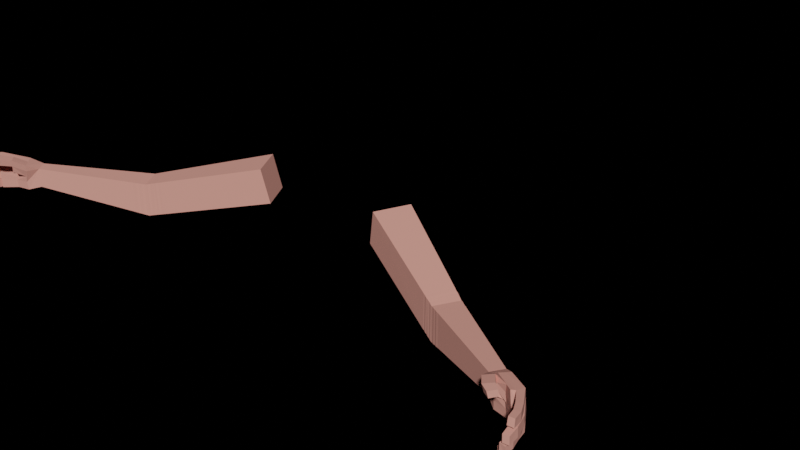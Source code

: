 # Source: hand2.blend  (saved by Blender 3.6.13; exported with 4.5.12 LTS)
import bpy
from mathutils import Matrix  # noqa: F401  (used for matrix-valued properties, if any)

bpy.ops.wm.read_factory_settings(use_empty=True)
scene = bpy.context.scene
scene.name = 'Scene'

# ---- collections
col_collection = bpy.data.collections.new('Collection'); scene.collection.children.link(col_collection)

# ---- materials (node trees are filled in below, after node groups)
mat_material_001 = bpy.data.materials.new('Material.001')
mat_material_001.use_transparent_shadow = False
mat_material_003 = bpy.data.materials.new('Material.003')
mat_material_003.use_transparent_shadow = False

# ---- material node trees
mat_material_001.use_nodes = True; mat_material_001.node_tree.nodes.clear()
_N = mat_material_001.node_tree.nodes; _L = mat_material_001.node_tree.links
n0 = _N.new('ShaderNodeOutputMaterial'); n0.name = 'Material Output'; n0.location = (300, 300)
n1 = _N.new('ShaderNodeBsdfPrincipled'); n1.name = 'Principled BSDF'; n1.location = (10, 300)
n1.distribution = 'GGX'
n1.subsurface_method = 'BURLEY'
n1.inputs[0].default_value = (0.7991, 0.3419, 0.2747, 1.0)
n1.inputs[2].default_value = 1.0
n1.inputs[3].default_value = 1.45
n1.inputs[27].default_value = (0.0, 0.0, 0.0, 1.0)
n1.inputs[28].default_value = 1.0
_L.new(n1.outputs[0], n0.inputs[0])
n0.is_active_output = True
mat_material_003.use_nodes = True; mat_material_003.node_tree.nodes.clear()
_N = mat_material_003.node_tree.nodes; _L = mat_material_003.node_tree.links
n0 = _N.new('ShaderNodeOutputMaterial'); n0.name = 'Material Output'; n0.location = (300, 300)
n1 = _N.new('ShaderNodeBsdfPrincipled'); n1.name = 'Principled BSDF'; n1.location = (10, 300)
n1.distribution = 'GGX'
n1.subsurface_method = 'BURLEY'
n1.inputs[0].default_value = (0.7991, 0.3419, 0.2747, 1.0)
n1.inputs[2].default_value = 1.0
n1.inputs[3].default_value = 1.45
n1.inputs[27].default_value = (0.0, 0.0, 0.0, 1.0)
n1.inputs[28].default_value = 1.0
_L.new(n1.outputs[0], n0.inputs[0])
n0.is_active_output = True

# ---- world
world_world = bpy.data.worlds.new('World'); scene.world = world_world
world_world.use_nodes = True; world_world.node_tree.nodes.clear()
_N = world_world.node_tree.nodes; _L = world_world.node_tree.links
n0 = _N.new('ShaderNodeOutputWorld'); n0.name = 'World Output'; n0.location = (300, 300)
n1 = _N.new('ShaderNodeBackground'); n1.name = 'Background'; n1.location = (10, 300)
n1.inputs[0].default_value = (0.0, 0.0, 0.0, 1.0)
_L.new(n1.outputs[0], n0.inputs[0])
n0.is_active_output = True
world_world.color = (0.05088, 0.05088, 0.05088)
world_world.use_sun_shadow = False
world_world.sun_shadow_jitter_overblur = 0.0

# ---- meshes
me_cube = bpy.data.meshes.new('Cube')
me_cube.from_pydata([(-0.4598, 0.04635, 1.474), (-0.2085, -0.02419, 1.627), (-0.4598, 0.1279, 1.474), (-0.1914, 0.05994, 1.636), (-0.4288, 0.04635, 1.421), (-0.1691, -0.0232, 1.549), (-0.4288, 0.1279, 1.421), (-0.152, 0.06093, 1.558), (-0.675, 0.07262, 1.315), (-0.675, 0.02612, 1.315), (-0.6573, 0.07262, 1.288), (-0.6573, 0.02612, 1.288), (-0.6992, 0.077, 1.295), (-0.6992, 0.01113, 1.295), (-0.6833, 0.08083, 1.269), (-0.6671, 0.01113, 1.261), (-0.6992, 0.06053, 1.295), (-0.6992, 0.04406, 1.295), (-0.6992, 0.02759, 1.295), (-0.7145, 0.08083, 1.262), (-0.6904, 0.08025, 1.281), (-0.6948, 0.08025, 1.289), (-0.6707, 0.02759, 1.263), (-0.6786, 0.04406, 1.265), (-0.684, 0.06053, 1.267), (-0.6912, 0.01113, 1.287), (-0.6832, 0.01113, 1.278), (-0.6751, 0.01113, 1.27), (-0.6886, 0.06053, 1.28), (-0.6868, 0.04406, 1.28), (-0.685, 0.02759, 1.279), (-0.7138, 0.06053, 1.26), (-0.7105, 0.04432, 1.261), (-0.754, 0.01525, 1.256), (-0.7525, -0.001932, 1.256), (-0.7496, 0.08218, 1.242), (-0.7587, 0.08218, 1.252), (-0.7569, 0.06116, 1.255), (-0.7569, 0.03825, 1.255), (-0.7452, 0.08218, 1.238), (-0.7445, -0.001932, 1.241), (-0.7364, -0.001932, 1.236), (-0.7469, 0.01525, 1.239), (-0.7487, 0.06116, 1.241), (-0.7478, 0.03825, 1.243), (-0.7397, 0.02595, 1.235), (-0.7433, 0.05889, 1.237), (-0.7415, 0.04242, 1.236), (-0.7555, 0.08168, 1.216), (-0.7641, 0.08168, 1.219), (-0.764, 0.06674, 1.219), (-0.7545, 0.06582, 1.217), (-0.7582, 0.08114, 1.192), (-0.7671, 0.08114, 1.193), (-0.7671, 0.06728, 1.193), (-0.7573, 0.06636, 1.193), (-0.7565, 0.07994, 1.177), (-0.7654, 0.07994, 1.176), (-0.7654, 0.06658, 1.177), (-0.7557, 0.06575, 1.178), (-0.7773, 0.05618, 1.211), (-0.7773, 0.03909, 1.211), (-0.7657, 0.05618, 1.206), (-0.7647, 0.03909, 1.206), (-0.7866, 0.05566, 1.176), (-0.7866, 0.03857, 1.176), (-0.7739, 0.05566, 1.175), (-0.773, 0.03857, 1.176), (-0.7853, 0.05661, 1.155), (-0.7853, 0.0397, 1.155), (-0.7726, 0.05661, 1.157), (-0.7719, 0.0397, 1.158), (-0.7834, 0.03305, 1.21), (-0.7813, 0.01437, 1.212), (-0.7688, 0.03305, 1.206), (-0.7678, 0.01437, 1.206), (-0.7935, 0.03089, 1.177), (-0.7915, 0.01221, 1.179), (-0.7787, 0.03089, 1.174), (-0.7776, 0.01221, 1.174), (-0.7956, 0.03051, 1.151), (-0.7942, 0.01393, 1.152), (-0.7821, 0.03051, 1.15), (-0.7812, 0.01393, 1.151), (-0.7795, 0.009299, 1.212), (-0.7781, -0.007879, 1.213), (-0.7661, -0.007879, 1.207), (-0.7672, 0.009299, 1.204), (-0.7915, 0.005869, 1.187), (-0.7903, -0.01131, 1.188), (-0.7773, -0.01131, 1.185), (-0.7777, 0.005869, 1.181), (-0.7962, 0.002365, 1.161), (-0.7952, -0.01383, 1.164), (-0.7826, -0.01383, 1.163), (-0.7826, 0.002365, 1.16), (-0.688, -0.007101, 1.243), (-0.68, -0.007101, 1.234), (-0.6836, 0.009367, 1.236), (-0.6872, 0.02583, 1.238), (-0.6961, -0.007101, 1.251), (-0.6979, 0.009367, 1.252), (-0.6997, 0.02583, 1.253), (-0.6907, 0.009367, 1.244), (-0.6935, 0.02583, 1.246), (-0.7082, -0.0138, 1.215), (-0.7001, -0.0138, 1.206), (-0.7038, 0.002669, 1.208), (-0.7162, -0.0138, 1.223), (-0.718, 0.002669, 1.224), (-0.7109, 0.002669, 1.216), (-0.7244, -0.01356, 1.202), (-0.7185, -0.01356, 1.194), (-0.7213, 0.0002118, 1.196), (-0.7302, -0.01356, 1.21), (-0.7316, 0.0002118, 1.211), (-0.7264, 0.0002118, 1.204), (-0.6904, 0.03141, 1.278), (-0.6969, 0.01612, 1.277), (-0.6904, 0.04549, 1.278), (-0.7177, 0.04335, 1.255), (-0.7158, 0.02218, 1.254), (-0.7211, 0.002114, 1.249), (-0.4863, 0.04387, 1.455), (-0.4569, 0.04387, 1.405), (-0.4569, 0.1211, 1.405), (-0.4863, 0.1211, 1.455), (-0.4279, 0.0374, 1.494), (-0.4258, 0.1192, 1.495), (-0.3937, 0.1194, 1.438), (-0.3959, 0.03752, 1.437), (-0.4306, 0.1205, 1.492), (-0.4355, 0.1217, 1.489), (-0.4404, 0.1229, 1.486), (-0.4452, 0.1242, 1.483), (-0.4501, 0.1254, 1.48), (-0.455, 0.1266, 1.477), (-0.3987, 0.1206, 1.436), (-0.4037, 0.1218, 1.433), (-0.4088, 0.123, 1.431), (-0.4138, 0.1242, 1.428), (-0.4188, 0.1254, 1.426), (-0.4238, 0.1266, 1.423), (-0.4006, 0.03878, 1.435), (-0.4053, 0.04004, 1.432), (-0.41, 0.04131, 1.43), (-0.4147, 0.04257, 1.428), (-0.4194, 0.04383, 1.426), (-0.4241, 0.04509, 1.423), (-0.4553, 0.04507, 1.477), (-0.4507, 0.04379, 1.48), (-0.4462, 0.04251, 1.483), (-0.4416, 0.04123, 1.486), (-0.4371, 0.03995, 1.488), (-0.4325, 0.03868, 1.491), (-0.4529, 0.04422, 1.407), (-0.4489, 0.04458, 1.409), (-0.4449, 0.04493, 1.412), (-0.4409, 0.04529, 1.414), (-0.4369, 0.04564, 1.416), (-0.4329, 0.046, 1.419), (-0.4825, 0.122, 1.458), (-0.4787, 0.123, 1.46), (-0.4749, 0.124, 1.463), (-0.4712, 0.1249, 1.466), (-0.4674, 0.1259, 1.469), (-0.4636, 0.1269, 1.472), (-0.4636, 0.046, 1.472), (-0.4674, 0.04564, 1.469), (-0.4712, 0.04529, 1.466), (-0.4749, 0.04493, 1.463), (-0.4787, 0.04458, 1.46), (-0.4825, 0.04422, 1.458), (-0.4329, 0.1269, 1.419), (-0.4369, 0.1259, 1.416), (-0.4409, 0.1249, 1.414), (-0.4449, 0.124, 1.412), (-0.4489, 0.123, 1.409), (-0.4529, 0.122, 1.407)], [], [(127, 1, 3, 128), (128, 3, 7, 129), (129, 7, 5, 130), (130, 5, 1, 127), (124, 123, 9, 11), (7, 3, 1, 5), (11, 9, 13, 25, 26, 27, 15), (126, 125, 10, 8), (123, 126, 8, 9), (125, 124, 11, 10), (32, 23, 99, 104), (8, 10, 14, 19, 20, 21, 12), (10, 11, 15, 22, 23, 24, 14), (9, 8, 12, 16, 17, 18, 13), (20, 28, 46, 39), (26, 25, 40, 41), (26, 30, 117, 118), (12, 21, 35, 36), (30, 26, 41, 45), (25, 13, 34, 40), (13, 18, 33, 34), (18, 17, 38, 33), (29, 30, 45, 47), (20, 19, 31, 28), (28, 31, 32, 29), (23, 22, 98, 99), (19, 14, 24, 31), (31, 24, 23, 32), (29, 32, 104, 102), (40, 34, 85, 86), (42, 45, 41, 40), (37, 36, 49, 50), (44, 38, 61, 63), (38, 44, 74, 72), (35, 39, 46, 43), (43, 46, 47, 44), (44, 47, 45, 42), (16, 12, 36, 37), (28, 29, 47, 46), (17, 16, 37, 38), (21, 20, 39, 35), (48, 51, 55, 52), (35, 43, 51, 48), (43, 37, 50, 51), (36, 35, 48, 49), (55, 54, 58, 59), (49, 48, 52, 53), (51, 50, 54, 55), (50, 49, 53, 54), (57, 56, 59, 58), (54, 53, 57, 58), (52, 55, 59, 56), (53, 52, 56, 57), (60, 62, 66, 64), (37, 43, 62, 60), (38, 37, 60, 61), (43, 44, 63, 62), (67, 65, 69, 71), (61, 60, 64, 65), (63, 61, 65, 67), (62, 63, 67, 66), (68, 70, 71, 69), (66, 67, 71, 70), (64, 66, 70, 68), (65, 64, 68, 69), (73, 72, 76, 77), (33, 38, 72, 73), (44, 42, 75, 74), (42, 33, 73, 75), (79, 77, 81, 83), (75, 73, 77, 79), (74, 75, 79, 78), (72, 74, 78, 76), (80, 82, 83, 81), (78, 79, 83, 82), (76, 78, 82, 80), (77, 76, 80, 81), (84, 87, 91, 88), (34, 33, 84, 85), (33, 42, 87, 84), (42, 40, 86, 87), (90, 89, 93, 94), (86, 85, 89, 90), (87, 86, 90, 91), (85, 84, 88, 89), (92, 95, 94, 93), (91, 90, 94, 95), (89, 88, 92, 93), (88, 91, 95, 92), (98, 97, 106, 107), (96, 100, 108, 105), (102, 104, 103, 101), (104, 99, 98, 103), (102, 101, 121, 120), (15, 27, 96, 97), (22, 15, 97, 98), (27, 26, 100, 96), (106, 105, 111, 112), (105, 108, 114, 111), (100, 101, 109, 108), (103, 98, 107, 110), (97, 96, 105, 106), (101, 103, 110, 109), (116, 113, 112, 111), (115, 116, 111, 114), (109, 110, 116, 115), (108, 109, 115, 114), (107, 106, 112, 113), (110, 107, 113, 116), (118, 117, 121, 122), (117, 119, 120, 121), (29, 102, 120, 119), (30, 29, 119, 117), (101, 100, 122, 121), (100, 26, 118, 122), (178, 155, 124, 125), (172, 161, 126, 123), (161, 178, 125, 126), (155, 172, 123, 124), (143, 130, 127, 154), (137, 129, 130, 143), (131, 128, 129, 137), (154, 127, 128, 131), (0, 149, 136, 2), (149, 150, 135, 136), (150, 151, 134, 135), (151, 152, 133, 134), (152, 153, 132, 133), (153, 154, 131, 132), (2, 136, 142, 6), (136, 135, 141, 142), (135, 134, 140, 141), (134, 133, 139, 140), (133, 132, 138, 139), (132, 131, 137, 138), (6, 142, 148, 4), (142, 141, 147, 148), (141, 140, 146, 147), (140, 139, 145, 146), (139, 138, 144, 145), (138, 137, 143, 144), (4, 148, 149, 0), (148, 147, 150, 149), (147, 146, 151, 150), (146, 145, 152, 151), (145, 144, 153, 152), (144, 143, 154, 153), (4, 0, 167, 160), (160, 167, 168, 159), (159, 168, 169, 158), (158, 169, 170, 157), (157, 170, 171, 156), (156, 171, 172, 155), (2, 6, 173, 166), (166, 173, 174, 165), (165, 174, 175, 164), (164, 175, 176, 163), (163, 176, 177, 162), (162, 177, 178, 161), (0, 2, 166, 167), (167, 166, 165, 168), (168, 165, 164, 169), (169, 164, 163, 170), (170, 163, 162, 171), (171, 162, 161, 172), (6, 4, 160, 173), (173, 160, 159, 174), (174, 159, 158, 175), (175, 158, 157, 176), (176, 157, 156, 177), (177, 156, 155, 178)])
_uv = me_cube.uv_layers.new(name='UVMap')
_uv.uv.foreach_set('vector', [0.4067, 0.0, 0.625, 0.0, 0.625, 0.25, 0.4067, 0.25, 0.4067, 0.25, 0.625, 0.25, 0.625, 0.5, 0.4067, 0.5, 0.4067, 0.5, 0.625, 0.5, 0.625, 0.75, 0.4067, 0.75, 0.4067, 0.75, 0.625, 0.75, 0.625, 1.0, 0.4067, 1.0, 0.375, 0.75, 0.375, 1.0, 0.375, 1.0, 0.375, 0.75, 0.625, 0.5, 0.875, 0.5, 0.875, 0.75, 0.625, 0.75, 0.375, 0.75, 0.375, 1.0, 0.375, 1.0, 0.375, 0.9375, 0.375, 0.875, 0.375, 0.8125, 0.375, 0.75, 0.375, 0.25, 0.375, 0.5, 0.375, 0.5, 0.375, 0.25, 0.375, 0.0, 0.375, 0.25, 0.375, 0.25, 0.375, 0.0, 0.375, 0.5, 0.375, 0.75, 0.375, 0.75, 0.375, 0.5, 0.3125, 0.625, 0.375, 0.625, 0.375, 0.625, 0.3125, 0.625, 0.375, 0.25, 0.375, 0.5, 0.375, 0.5, 0.375, 0.4375, 0.375, 0.375, 0.375, 0.3125, 0.375, 0.25, 0.375, 0.5, 0.375, 0.75, 0.375, 0.75, 0.375, 0.6875, 0.375, 0.625, 0.375, 0.5625, 0.375, 0.5, 0.375, 0.0, 0.375, 0.25, 0.375, 0.25, 0.375, 0.1875, 0.375, 0.125, 0.375, 0.0625, 0.375, 0.0, 0.25, 0.5, 0.25, 0.5625, 0.25, 0.5625, 0.25, 0.5, 0.375, 0.875, 0.375, 0.9375, 0.375, 0.9375, 0.375, 0.875, 0.25, 0.75, 0.25, 0.6875, 0.25, 0.6875, 0.25, 0.75, 0.375, 0.25, 0.375, 0.3125, 0.375, 0.3125, 0.375, 0.25, 0.25, 0.6875, 0.25, 0.75, 0.25, 0.75, 0.25, 0.6875, 0.375, 0.9375, 0.375, 1.0, 0.375, 1.0, 0.375, 0.9375, 0.375, 0.0, 0.375, 0.0625, 0.375, 0.0625, 0.375, 0.0, 0.375, 0.0625, 0.375, 0.125, 0.375, 0.125, 0.375, 0.0625, 0.25, 0.625, 0.25, 0.6875, 0.25, 0.6875, 0.25, 0.625, 0.25, 0.5, 0.3125, 0.5, 0.3125, 0.5625, 0.25, 0.5625, 0.25, 0.5625, 0.3125, 0.5625, 0.3125, 0.625, 0.25, 0.625, 0.375, 0.625, 0.375, 0.6875, 0.375, 0.6875, 0.375, 0.625, 0.3125, 0.5, 0.375, 0.5, 0.375, 0.5625, 0.3125, 0.5625, 0.3125, 0.5625, 0.375, 0.5625, 0.375, 0.625, 0.3125, 0.625, 0.25, 0.625, 0.3125, 0.625, 0.3125, 0.625, 0.25, 0.625, 0.375, 0.9375, 0.375, 1.0, 0.375, 1.0, 0.375, 0.9375, 0.1875, 0.6875, 0.25, 0.6875, 0.25, 0.75, 0.1875, 0.75, 0.375, 0.1875, 0.375, 0.25, 0.375, 0.25, 0.375, 0.1875, 0.1875, 0.625, 0.125, 0.625, 0.125, 0.625, 0.1875, 0.625, 0.125, 0.625, 0.1875, 0.625, 0.1875, 0.625, 0.125, 0.625, 0.1875, 0.5, 0.25, 0.5, 0.25, 0.5625, 0.1875, 0.5625, 0.1875, 0.5625, 0.25, 0.5625, 0.25, 0.625, 0.1875, 0.625, 0.1875, 0.625, 0.25, 0.625, 0.25, 0.6875, 0.1875, 0.6875, 0.375, 0.1875, 0.375, 0.25, 0.375, 0.25, 0.375, 0.1875, 0.25, 0.5625, 0.25, 0.625, 0.25, 0.625, 0.25, 0.5625, 0.375, 0.125, 0.375, 0.1875, 0.375, 0.1875, 0.375, 0.125, 0.375, 0.3125, 0.375, 0.375, 0.375, 0.375, 0.375, 0.3125, 0.1875, 0.5, 0.1875, 0.5625, 0.1875, 0.5625, 0.1875, 0.5, 0.1875, 0.5, 0.1875, 0.5625, 0.1875, 0.5625, 0.1875, 0.5, 0.1875, 0.5625, 0.125, 0.5625, 0.125, 0.5625, 0.1875, 0.5625, 0.375, 0.25, 0.375, 0.3125, 0.375, 0.3125, 0.375, 0.25, 0.1875, 0.5625, 0.125, 0.5625, 0.125, 0.5625, 0.1875, 0.5625, 0.375, 0.25, 0.375, 0.3125, 0.375, 0.3125, 0.375, 0.25, 0.1875, 0.5625, 0.125, 0.5625, 0.125, 0.5625, 0.1875, 0.5625, 0.375, 0.1875, 0.375, 0.25, 0.375, 0.25, 0.375, 0.1875, 0.125, 0.5, 0.1875, 0.5, 0.1875, 0.5625, 0.125, 0.5625, 0.375, 0.1875, 0.375, 0.25, 0.375, 0.25, 0.375, 0.1875, 0.1875, 0.5, 0.1875, 0.5625, 0.1875, 0.5625, 0.1875, 0.5, 0.375, 0.25, 0.375, 0.3125, 0.375, 0.3125, 0.375, 0.25, 0.125, 0.5625, 0.1875, 0.5625, 0.1875, 0.5625, 0.125, 0.5625, 0.125, 0.5625, 0.1875, 0.5625, 0.1875, 0.5625, 0.125, 0.5625, 0.375, 0.125, 0.375, 0.1875, 0.375, 0.1875, 0.375, 0.125, 0.1875, 0.5625, 0.1875, 0.625, 0.1875, 0.625, 0.1875, 0.5625, 0.1875, 0.625, 0.125, 0.625, 0.125, 0.625, 0.1875, 0.625, 0.375, 0.125, 0.375, 0.1875, 0.375, 0.1875, 0.375, 0.125, 0.1875, 0.625, 0.125, 0.625, 0.125, 0.625, 0.1875, 0.625, 0.1875, 0.5625, 0.1875, 0.625, 0.1875, 0.625, 0.1875, 0.5625, 0.125, 0.5625, 0.1875, 0.5625, 0.1875, 0.625, 0.125, 0.625, 0.1875, 0.5625, 0.1875, 0.625, 0.1875, 0.625, 0.1875, 0.5625, 0.125, 0.5625, 0.1875, 0.5625, 0.1875, 0.5625, 0.125, 0.5625, 0.375, 0.125, 0.375, 0.1875, 0.375, 0.1875, 0.375, 0.125, 0.375, 0.0625, 0.375, 0.125, 0.375, 0.125, 0.375, 0.0625, 0.375, 0.0625, 0.375, 0.125, 0.375, 0.125, 0.375, 0.0625, 0.1875, 0.625, 0.1875, 0.6875, 0.1875, 0.6875, 0.1875, 0.625, 0.1875, 0.6875, 0.125, 0.6875, 0.125, 0.6875, 0.1875, 0.6875, 0.1875, 0.6875, 0.125, 0.6875, 0.125, 0.6875, 0.1875, 0.6875, 0.1875, 0.6875, 0.125, 0.6875, 0.125, 0.6875, 0.1875, 0.6875, 0.1875, 0.625, 0.1875, 0.6875, 0.1875, 0.6875, 0.1875, 0.625, 0.125, 0.625, 0.1875, 0.625, 0.1875, 0.625, 0.125, 0.625, 0.125, 0.625, 0.1875, 0.625, 0.1875, 0.6875, 0.125, 0.6875, 0.1875, 0.625, 0.1875, 0.6875, 0.1875, 0.6875, 0.1875, 0.625, 0.125, 0.625, 0.1875, 0.625, 0.1875, 0.625, 0.125, 0.625, 0.375, 0.0625, 0.375, 0.125, 0.375, 0.125, 0.375, 0.0625, 0.125, 0.6875, 0.1875, 0.6875, 0.1875, 0.6875, 0.125, 0.6875, 0.375, 0.0, 0.375, 0.0625, 0.375, 0.0625, 0.375, 0.0, 0.125, 0.6875, 0.1875, 0.6875, 0.1875, 0.6875, 0.125, 0.6875, 0.1875, 0.6875, 0.1875, 0.75, 0.1875, 0.75, 0.1875, 0.6875, 0.375, 0.9375, 0.375, 1.0, 0.375, 1.0, 0.375, 0.9375, 0.375, 0.9375, 0.375, 1.0, 0.375, 1.0, 0.375, 0.9375, 0.1875, 0.6875, 0.1875, 0.75, 0.1875, 0.75, 0.1875, 0.6875, 0.375, 0.0, 0.375, 0.0625, 0.375, 0.0625, 0.375, 0.0, 0.125, 0.6875, 0.1875, 0.6875, 0.1875, 0.75, 0.125, 0.75, 0.1875, 0.6875, 0.1875, 0.75, 0.1875, 0.75, 0.1875, 0.6875, 0.375, 0.0, 0.375, 0.0625, 0.375, 0.0625, 0.375, 0.0, 0.125, 0.6875, 0.1875, 0.6875, 0.1875, 0.6875, 0.125, 0.6875, 0.375, 0.6875, 0.375, 0.75, 0.375, 0.75, 0.375, 0.6875, 0.375, 0.8125, 0.375, 0.875, 0.375, 0.875, 0.375, 0.8125, 0.25, 0.625, 0.3125, 0.625, 0.3125, 0.6875, 0.25, 0.6875, 0.3125, 0.625, 0.375, 0.625, 0.375, 0.6875, 0.3125, 0.6875, 0.25, 0.625, 0.25, 0.6875, 0.25, 0.6875, 0.25, 0.625, 0.375, 0.75, 0.375, 0.8125, 0.375, 0.8125, 0.375, 0.75, 0.375, 0.6875, 0.375, 0.75, 0.375, 0.75, 0.375, 0.6875, 0.375, 0.8125, 0.375, 0.875, 0.375, 0.875, 0.375, 0.8125, 0.375, 0.75, 0.375, 0.8125, 0.375, 0.8125, 0.375, 0.75, 0.375, 0.8125, 0.375, 0.875, 0.375, 0.875, 0.375, 0.8125, 0.25, 0.75, 0.25, 0.6875, 0.25, 0.6875, 0.25, 0.75, 0.3125, 0.6875, 0.375, 0.6875, 0.375, 0.6875, 0.3125, 0.6875, 0.375, 0.75, 0.375, 0.8125, 0.375, 0.8125, 0.375, 0.75, 0.25, 0.6875, 0.3125, 0.6875, 0.3125, 0.6875, 0.25, 0.6875, 0.3125, 0.6875, 0.375, 0.6875, 0.375, 0.75, 0.3125, 0.75, 0.25, 0.6875, 0.3125, 0.6875, 0.3125, 0.75, 0.25, 0.75, 0.25, 0.6875, 0.3125, 0.6875, 0.3125, 0.6875, 0.25, 0.6875, 0.25, 0.75, 0.25, 0.6875, 0.25, 0.6875, 0.25, 0.75, 0.375, 0.6875, 0.375, 0.75, 0.375, 0.75, 0.375, 0.6875, 0.3125, 0.6875, 0.375, 0.6875, 0.375, 0.6875, 0.3125, 0.6875, 0.25, 0.75, 0.25, 0.6875, 0.25, 0.6875, 0.25, 0.75, 0.25, 0.6875, 0.25, 0.625, 0.25, 0.625, 0.25, 0.6875, 0.25, 0.625, 0.25, 0.625, 0.25, 0.625, 0.25, 0.625, 0.25, 0.6875, 0.25, 0.625, 0.25, 0.625, 0.25, 0.6875, 0.25, 0.6875, 0.25, 0.75, 0.25, 0.75, 0.25, 0.6875, 0.375, 0.875, 0.375, 0.875, 0.375, 0.875, 0.375, 0.875, 0.375, 0.5, 0.375, 0.75, 0.375, 0.75, 0.375, 0.5, 0.375, 0.0, 0.375, 0.25, 0.375, 0.25, 0.375, 0.0, 0.375, 0.25, 0.375, 0.5, 0.375, 0.5, 0.375, 0.25, 0.375, 0.75, 0.375, 1.0, 0.375, 1.0, 0.375, 0.75, 0.4022, 0.75, 0.4067, 0.75, 0.4067, 1.0, 0.4022, 1.0, 0.4022, 0.5, 0.4067, 0.5, 0.4067, 0.75, 0.4022, 0.75, 0.4022, 0.25, 0.4067, 0.25, 0.4067, 0.5, 0.4022, 0.5, 0.4022, 0.0, 0.4067, 0.0, 0.4067, 0.25, 0.4022, 0.25, 0.375, 0.0, 0.3795, 0.0, 0.3795, 0.25, 0.375, 0.25, 0.3795, 0.0, 0.3841, 0.0, 0.3841, 0.25, 0.3795, 0.25, 0.3841, 0.0, 0.3886, 0.0, 0.3886, 0.25, 0.3841, 0.25, 0.3886, 0.0, 0.3931, 0.0, 0.3931, 0.25, 0.3886, 0.25, 0.3931, 0.0, 0.3977, 0.0, 0.3977, 0.25, 0.3931, 0.25, 0.3977, 0.0, 0.4022, 0.0, 0.4022, 0.25, 0.3977, 0.25, 0.375, 0.25, 0.3795, 0.25, 0.3795, 0.5, 0.375, 0.5, 0.3795, 0.25, 0.3841, 0.25, 0.3841, 0.5, 0.3795, 0.5, 0.3841, 0.25, 0.3886, 0.25, 0.3886, 0.5, 0.3841, 0.5, 0.3886, 0.25, 0.3931, 0.25, 0.3931, 0.5, 0.3886, 0.5, 0.3931, 0.25, 0.3977, 0.25, 0.3977, 0.5, 0.3931, 0.5, 0.3977, 0.25, 0.4022, 0.25, 0.4022, 0.5, 0.3977, 0.5, 0.375, 0.5, 0.3795, 0.5, 0.3795, 0.75, 0.375, 0.75, 0.3795, 0.5, 0.3841, 0.5, 0.3841, 0.75, 0.3795, 0.75, 0.3841, 0.5, 0.3886, 0.5, 0.3886, 0.75, 0.3841, 0.75, 0.3886, 0.5, 0.3931, 0.5, 0.3931, 0.75, 0.3886, 0.75, 0.3931, 0.5, 0.3977, 0.5, 0.3977, 0.75, 0.3931, 0.75, 0.3977, 0.5, 0.4022, 0.5, 0.4022, 0.75, 0.3977, 0.75, 0.375, 0.75, 0.3795, 0.75, 0.3795, 1.0, 0.375, 1.0, 0.3795, 0.75, 0.3841, 0.75, 0.3841, 1.0, 0.3795, 1.0, 0.3841, 0.75, 0.3886, 0.75, 0.3886, 1.0, 0.3841, 1.0, 0.3886, 0.75, 0.3931, 0.75, 0.3931, 1.0, 0.3886, 1.0, 0.3931, 0.75, 0.3977, 0.75, 0.3977, 1.0, 0.3931, 1.0, 0.3977, 0.75, 0.4022, 0.75, 0.4022, 1.0, 0.3977, 1.0, 0.375, 0.75, 0.375, 1.0, 0.375, 1.0, 0.375, 0.75, 0.375, 0.75, 0.375, 1.0, 0.375, 1.0, 0.375, 0.75, 0.375, 0.75, 0.375, 1.0, 0.375, 1.0, 0.375, 0.75, 0.375, 0.75, 0.375, 1.0, 0.375, 1.0, 0.375, 0.75, 0.375, 0.75, 0.375, 1.0, 0.375, 1.0, 0.375, 0.75, 0.375, 0.75, 0.375, 1.0, 0.375, 1.0, 0.375, 0.75, 0.375, 0.25, 0.375, 0.5, 0.375, 0.5, 0.375, 0.25, 0.375, 0.25, 0.375, 0.5, 0.375, 0.5, 0.375, 0.25, 0.375, 0.25, 0.375, 0.5, 0.375, 0.5, 0.375, 0.25, 0.375, 0.25, 0.375, 0.5, 0.375, 0.5, 0.375, 0.25, 0.375, 0.25, 0.375, 0.5, 0.375, 0.5, 0.375, 0.25, 0.375, 0.25, 0.375, 0.5, 0.375, 0.5, 0.375, 0.25, 0.375, 0.0, 0.375, 0.25, 0.375, 0.25, 0.375, 0.0, 0.375, 0.0, 0.375, 0.25, 0.375, 0.25, 0.375, 0.0, 0.375, 0.0, 0.375, 0.25, 0.375, 0.25, 0.375, 0.0, 0.375, 0.0, 0.375, 0.25, 0.375, 0.25, 0.375, 0.0, 0.375, 0.0, 0.375, 0.25, 0.375, 0.25, 0.375, 0.0, 0.375, 0.0, 0.375, 0.25, 0.375, 0.25, 0.375, 0.0, 0.375, 0.5, 0.375, 0.75, 0.375, 0.75, 0.375, 0.5, 0.375, 0.5, 0.375, 0.75, 0.375, 0.75, 0.375, 0.5, 0.375, 0.5, 0.375, 0.75, 0.375, 0.75, 0.375, 0.5, 0.375, 0.5, 0.375, 0.75, 0.375, 0.75, 0.375, 0.5, 0.375, 0.5, 0.375, 0.75, 0.375, 0.75, 0.375, 0.5, 0.375, 0.5, 0.375, 0.75, 0.375, 0.75, 0.375, 0.5])
me_cube.materials.append(mat_material_001)
me_cube.use_remesh_fix_poles = True
me_cube.use_remesh_preserve_attributes = False
me_cube.use_mirror_vertex_groups = False
me_cube.update()
me_cube_002 = bpy.data.meshes.new('Cube.002')
me_cube_002.from_pydata([(-0.4598, 0.04635, 1.474), (-0.2085, -0.02419, 1.627), (-0.4598, 0.1279, 1.474), (-0.1914, 0.05994, 1.636), (-0.4288, 0.04635, 1.421), (-0.1691, -0.0232, 1.549), (-0.4288, 0.1279, 1.421), (-0.152, 0.06093, 1.558), (-0.675, 0.07262, 1.315), (-0.675, 0.02612, 1.315), (-0.6573, 0.07262, 1.288), (-0.6573, 0.02612, 1.288), (-0.6992, 0.077, 1.295), (-0.6992, 0.01113, 1.295), (-0.6833, 0.08083, 1.269), (-0.6671, 0.01113, 1.261), (-0.6992, 0.06053, 1.295), (-0.6992, 0.04406, 1.295), (-0.6992, 0.02759, 1.295), (-0.7145, 0.08083, 1.262), (-0.6904, 0.08025, 1.281), (-0.6948, 0.08025, 1.289), (-0.6707, 0.02759, 1.263), (-0.6786, 0.04406, 1.265), (-0.684, 0.06053, 1.267), (-0.6912, 0.01113, 1.287), (-0.6832, 0.01113, 1.278), (-0.6751, 0.01113, 1.27), (-0.6886, 0.06053, 1.28), (-0.6868, 0.04406, 1.28), (-0.685, 0.02759, 1.279), (-0.7138, 0.06053, 1.26), (-0.7105, 0.04432, 1.261), (-0.754, 0.01525, 1.256), (-0.7525, -0.001932, 1.256), (-0.7496, 0.08218, 1.242), (-0.7587, 0.08218, 1.252), (-0.7569, 0.06116, 1.255), (-0.7569, 0.03825, 1.255), (-0.7452, 0.08218, 1.238), (-0.7445, -0.001932, 1.241), (-0.7364, -0.001932, 1.236), (-0.7469, 0.01525, 1.239), (-0.7487, 0.06116, 1.241), (-0.7478, 0.03825, 1.243), (-0.7397, 0.02595, 1.235), (-0.7433, 0.05889, 1.237), (-0.7415, 0.04242, 1.236), (-0.7555, 0.08168, 1.216), (-0.7641, 0.08168, 1.219), (-0.764, 0.06674, 1.219), (-0.7545, 0.06582, 1.217), (-0.7582, 0.08114, 1.192), (-0.7671, 0.08114, 1.193), (-0.7671, 0.06728, 1.193), (-0.7573, 0.06636, 1.193), (-0.7565, 0.07994, 1.177), (-0.7654, 0.07994, 1.176), (-0.7654, 0.06658, 1.177), (-0.7557, 0.06575, 1.178), (-0.7773, 0.05618, 1.211), (-0.7773, 0.03909, 1.211), (-0.7657, 0.05618, 1.206), (-0.7647, 0.03909, 1.206), (-0.7866, 0.05566, 1.176), (-0.7866, 0.03857, 1.176), (-0.7739, 0.05566, 1.175), (-0.773, 0.03857, 1.176), (-0.7853, 0.05661, 1.155), (-0.7853, 0.0397, 1.155), (-0.7726, 0.05661, 1.157), (-0.7719, 0.0397, 1.158), (-0.7834, 0.03305, 1.21), (-0.7813, 0.01437, 1.212), (-0.7688, 0.03305, 1.206), (-0.7678, 0.01437, 1.206), (-0.7935, 0.03089, 1.177), (-0.7915, 0.01221, 1.179), (-0.7787, 0.03089, 1.174), (-0.7776, 0.01221, 1.174), (-0.7956, 0.03051, 1.151), (-0.7942, 0.01393, 1.152), (-0.7821, 0.03051, 1.15), (-0.7812, 0.01393, 1.151), (-0.7795, 0.009299, 1.212), (-0.7781, -0.007879, 1.213), (-0.7661, -0.007879, 1.207), (-0.7672, 0.009299, 1.204), (-0.7915, 0.005869, 1.187), (-0.7903, -0.01131, 1.188), (-0.7773, -0.01131, 1.185), (-0.7777, 0.005869, 1.181), (-0.7962, 0.002365, 1.161), (-0.7952, -0.01383, 1.164), (-0.7826, -0.01383, 1.163), (-0.7826, 0.002365, 1.16), (-0.688, -0.007101, 1.243), (-0.68, -0.007101, 1.234), (-0.6836, 0.009367, 1.236), (-0.6872, 0.02583, 1.238), (-0.6961, -0.007101, 1.251), (-0.6979, 0.009367, 1.252), (-0.6997, 0.02583, 1.253), (-0.6907, 0.009367, 1.244), (-0.6935, 0.02583, 1.246), (-0.7082, -0.0138, 1.215), (-0.7001, -0.0138, 1.206), (-0.7038, 0.002669, 1.208), (-0.7162, -0.0138, 1.223), (-0.718, 0.002669, 1.224), (-0.7109, 0.002669, 1.216), (-0.7244, -0.01356, 1.202), (-0.7185, -0.01356, 1.194), (-0.7213, 0.0002118, 1.196), (-0.7302, -0.01356, 1.21), (-0.7316, 0.0002118, 1.211), (-0.7264, 0.0002118, 1.204), (-0.6904, 0.03141, 1.278), (-0.6969, 0.01612, 1.277), (-0.6904, 0.04549, 1.278), (-0.7177, 0.04335, 1.255), (-0.7158, 0.02218, 1.254), (-0.7211, 0.002114, 1.249), (-0.4863, 0.04387, 1.455), (-0.4569, 0.04387, 1.405), (-0.4569, 0.1211, 1.405), (-0.4863, 0.1211, 1.455), (-0.4279, 0.0374, 1.494), (-0.4258, 0.1192, 1.495), (-0.3937, 0.1194, 1.438), (-0.3959, 0.03752, 1.437), (-0.4306, 0.1205, 1.492), (-0.4355, 0.1217, 1.489), (-0.4404, 0.1229, 1.486), (-0.4452, 0.1242, 1.483), (-0.4501, 0.1254, 1.48), (-0.455, 0.1266, 1.477), (-0.3987, 0.1206, 1.436), (-0.4037, 0.1218, 1.433), (-0.4088, 0.123, 1.431), (-0.4138, 0.1242, 1.428), (-0.4188, 0.1254, 1.426), (-0.4238, 0.1266, 1.423), (-0.4006, 0.03878, 1.435), (-0.4053, 0.04004, 1.432), (-0.41, 0.04131, 1.43), (-0.4147, 0.04257, 1.428), (-0.4194, 0.04383, 1.426), (-0.4241, 0.04509, 1.423), (-0.4553, 0.04507, 1.477), (-0.4507, 0.04379, 1.48), (-0.4462, 0.04251, 1.483), (-0.4416, 0.04123, 1.486), (-0.4371, 0.03995, 1.488), (-0.4325, 0.03868, 1.491), (-0.4529, 0.04422, 1.407), (-0.4489, 0.04458, 1.409), (-0.4449, 0.04493, 1.412), (-0.4409, 0.04529, 1.414), (-0.4369, 0.04564, 1.416), (-0.4329, 0.046, 1.419), (-0.4825, 0.122, 1.458), (-0.4787, 0.123, 1.46), (-0.4749, 0.124, 1.463), (-0.4712, 0.1249, 1.466), (-0.4674, 0.1259, 1.469), (-0.4636, 0.1269, 1.472), (-0.4636, 0.046, 1.472), (-0.4674, 0.04564, 1.469), (-0.4712, 0.04529, 1.466), (-0.4749, 0.04493, 1.463), (-0.4787, 0.04458, 1.46), (-0.4825, 0.04422, 1.458), (-0.4329, 0.1269, 1.419), (-0.4369, 0.1259, 1.416), (-0.4409, 0.1249, 1.414), (-0.4449, 0.124, 1.412), (-0.4489, 0.123, 1.409), (-0.4529, 0.122, 1.407)], [], [(127, 1, 3, 128), (128, 3, 7, 129), (129, 7, 5, 130), (130, 5, 1, 127), (124, 123, 9, 11), (7, 3, 1, 5), (11, 9, 13, 25, 26, 27, 15), (126, 125, 10, 8), (123, 126, 8, 9), (125, 124, 11, 10), (32, 23, 99, 104), (8, 10, 14, 19, 20, 21, 12), (10, 11, 15, 22, 23, 24, 14), (9, 8, 12, 16, 17, 18, 13), (20, 28, 46, 39), (26, 25, 40, 41), (26, 30, 117, 118), (12, 21, 35, 36), (30, 26, 41, 45), (25, 13, 34, 40), (13, 18, 33, 34), (18, 17, 38, 33), (29, 30, 45, 47), (20, 19, 31, 28), (28, 31, 32, 29), (23, 22, 98, 99), (19, 14, 24, 31), (31, 24, 23, 32), (29, 32, 104, 102), (40, 34, 85, 86), (42, 45, 41, 40), (37, 36, 49, 50), (44, 38, 61, 63), (38, 44, 74, 72), (35, 39, 46, 43), (43, 46, 47, 44), (44, 47, 45, 42), (16, 12, 36, 37), (28, 29, 47, 46), (17, 16, 37, 38), (21, 20, 39, 35), (48, 51, 55, 52), (35, 43, 51, 48), (43, 37, 50, 51), (36, 35, 48, 49), (55, 54, 58, 59), (49, 48, 52, 53), (51, 50, 54, 55), (50, 49, 53, 54), (57, 56, 59, 58), (54, 53, 57, 58), (52, 55, 59, 56), (53, 52, 56, 57), (60, 62, 66, 64), (37, 43, 62, 60), (38, 37, 60, 61), (43, 44, 63, 62), (67, 65, 69, 71), (61, 60, 64, 65), (63, 61, 65, 67), (62, 63, 67, 66), (68, 70, 71, 69), (66, 67, 71, 70), (64, 66, 70, 68), (65, 64, 68, 69), (73, 72, 76, 77), (33, 38, 72, 73), (44, 42, 75, 74), (42, 33, 73, 75), (79, 77, 81, 83), (75, 73, 77, 79), (74, 75, 79, 78), (72, 74, 78, 76), (80, 82, 83, 81), (78, 79, 83, 82), (76, 78, 82, 80), (77, 76, 80, 81), (84, 87, 91, 88), (34, 33, 84, 85), (33, 42, 87, 84), (42, 40, 86, 87), (90, 89, 93, 94), (86, 85, 89, 90), (87, 86, 90, 91), (85, 84, 88, 89), (92, 95, 94, 93), (91, 90, 94, 95), (89, 88, 92, 93), (88, 91, 95, 92), (98, 97, 106, 107), (96, 100, 108, 105), (102, 104, 103, 101), (104, 99, 98, 103), (102, 101, 121, 120), (15, 27, 96, 97), (22, 15, 97, 98), (27, 26, 100, 96), (106, 105, 111, 112), (105, 108, 114, 111), (100, 101, 109, 108), (103, 98, 107, 110), (97, 96, 105, 106), (101, 103, 110, 109), (116, 113, 112, 111), (115, 116, 111, 114), (109, 110, 116, 115), (108, 109, 115, 114), (107, 106, 112, 113), (110, 107, 113, 116), (118, 117, 121, 122), (117, 119, 120, 121), (29, 102, 120, 119), (30, 29, 119, 117), (101, 100, 122, 121), (100, 26, 118, 122), (178, 155, 124, 125), (172, 161, 126, 123), (161, 178, 125, 126), (155, 172, 123, 124), (143, 130, 127, 154), (137, 129, 130, 143), (131, 128, 129, 137), (154, 127, 128, 131), (0, 149, 136, 2), (149, 150, 135, 136), (150, 151, 134, 135), (151, 152, 133, 134), (152, 153, 132, 133), (153, 154, 131, 132), (2, 136, 142, 6), (136, 135, 141, 142), (135, 134, 140, 141), (134, 133, 139, 140), (133, 132, 138, 139), (132, 131, 137, 138), (6, 142, 148, 4), (142, 141, 147, 148), (141, 140, 146, 147), (140, 139, 145, 146), (139, 138, 144, 145), (138, 137, 143, 144), (4, 148, 149, 0), (148, 147, 150, 149), (147, 146, 151, 150), (146, 145, 152, 151), (145, 144, 153, 152), (144, 143, 154, 153), (4, 0, 167, 160), (160, 167, 168, 159), (159, 168, 169, 158), (158, 169, 170, 157), (157, 170, 171, 156), (156, 171, 172, 155), (2, 6, 173, 166), (166, 173, 174, 165), (165, 174, 175, 164), (164, 175, 176, 163), (163, 176, 177, 162), (162, 177, 178, 161), (0, 2, 166, 167), (167, 166, 165, 168), (168, 165, 164, 169), (169, 164, 163, 170), (170, 163, 162, 171), (171, 162, 161, 172), (6, 4, 160, 173), (173, 160, 159, 174), (174, 159, 158, 175), (175, 158, 157, 176), (176, 157, 156, 177), (177, 156, 155, 178)])
_uv = me_cube_002.uv_layers.new(name='UVMap')
_uv.uv.foreach_set('vector', [0.4067, 0.0, 0.625, 0.0, 0.625, 0.25, 0.4067, 0.25, 0.4067, 0.25, 0.625, 0.25, 0.625, 0.5, 0.4067, 0.5, 0.4067, 0.5, 0.625, 0.5, 0.625, 0.75, 0.4067, 0.75, 0.4067, 0.75, 0.625, 0.75, 0.625, 1.0, 0.4067, 1.0, 0.375, 0.75, 0.375, 1.0, 0.375, 1.0, 0.375, 0.75, 0.625, 0.5, 0.875, 0.5, 0.875, 0.75, 0.625, 0.75, 0.375, 0.75, 0.375, 1.0, 0.375, 1.0, 0.375, 0.9375, 0.375, 0.875, 0.375, 0.8125, 0.375, 0.75, 0.375, 0.25, 0.375, 0.5, 0.375, 0.5, 0.375, 0.25, 0.375, 0.0, 0.375, 0.25, 0.375, 0.25, 0.375, 0.0, 0.375, 0.5, 0.375, 0.75, 0.375, 0.75, 0.375, 0.5, 0.3125, 0.625, 0.375, 0.625, 0.375, 0.625, 0.3125, 0.625, 0.375, 0.25, 0.375, 0.5, 0.375, 0.5, 0.375, 0.4375, 0.375, 0.375, 0.375, 0.3125, 0.375, 0.25, 0.375, 0.5, 0.375, 0.75, 0.375, 0.75, 0.375, 0.6875, 0.375, 0.625, 0.375, 0.5625, 0.375, 0.5, 0.375, 0.0, 0.375, 0.25, 0.375, 0.25, 0.375, 0.1875, 0.375, 0.125, 0.375, 0.0625, 0.375, 0.0, 0.25, 0.5, 0.25, 0.5625, 0.25, 0.5625, 0.25, 0.5, 0.375, 0.875, 0.375, 0.9375, 0.375, 0.9375, 0.375, 0.875, 0.25, 0.75, 0.25, 0.6875, 0.25, 0.6875, 0.25, 0.75, 0.375, 0.25, 0.375, 0.3125, 0.375, 0.3125, 0.375, 0.25, 0.25, 0.6875, 0.25, 0.75, 0.25, 0.75, 0.25, 0.6875, 0.375, 0.9375, 0.375, 1.0, 0.375, 1.0, 0.375, 0.9375, 0.375, 0.0, 0.375, 0.0625, 0.375, 0.0625, 0.375, 0.0, 0.375, 0.0625, 0.375, 0.125, 0.375, 0.125, 0.375, 0.0625, 0.25, 0.625, 0.25, 0.6875, 0.25, 0.6875, 0.25, 0.625, 0.25, 0.5, 0.3125, 0.5, 0.3125, 0.5625, 0.25, 0.5625, 0.25, 0.5625, 0.3125, 0.5625, 0.3125, 0.625, 0.25, 0.625, 0.375, 0.625, 0.375, 0.6875, 0.375, 0.6875, 0.375, 0.625, 0.3125, 0.5, 0.375, 0.5, 0.375, 0.5625, 0.3125, 0.5625, 0.3125, 0.5625, 0.375, 0.5625, 0.375, 0.625, 0.3125, 0.625, 0.25, 0.625, 0.3125, 0.625, 0.3125, 0.625, 0.25, 0.625, 0.375, 0.9375, 0.375, 1.0, 0.375, 1.0, 0.375, 0.9375, 0.1875, 0.6875, 0.25, 0.6875, 0.25, 0.75, 0.1875, 0.75, 0.375, 0.1875, 0.375, 0.25, 0.375, 0.25, 0.375, 0.1875, 0.1875, 0.625, 0.125, 0.625, 0.125, 0.625, 0.1875, 0.625, 0.125, 0.625, 0.1875, 0.625, 0.1875, 0.625, 0.125, 0.625, 0.1875, 0.5, 0.25, 0.5, 0.25, 0.5625, 0.1875, 0.5625, 0.1875, 0.5625, 0.25, 0.5625, 0.25, 0.625, 0.1875, 0.625, 0.1875, 0.625, 0.25, 0.625, 0.25, 0.6875, 0.1875, 0.6875, 0.375, 0.1875, 0.375, 0.25, 0.375, 0.25, 0.375, 0.1875, 0.25, 0.5625, 0.25, 0.625, 0.25, 0.625, 0.25, 0.5625, 0.375, 0.125, 0.375, 0.1875, 0.375, 0.1875, 0.375, 0.125, 0.375, 0.3125, 0.375, 0.375, 0.375, 0.375, 0.375, 0.3125, 0.1875, 0.5, 0.1875, 0.5625, 0.1875, 0.5625, 0.1875, 0.5, 0.1875, 0.5, 0.1875, 0.5625, 0.1875, 0.5625, 0.1875, 0.5, 0.1875, 0.5625, 0.125, 0.5625, 0.125, 0.5625, 0.1875, 0.5625, 0.375, 0.25, 0.375, 0.3125, 0.375, 0.3125, 0.375, 0.25, 0.1875, 0.5625, 0.125, 0.5625, 0.125, 0.5625, 0.1875, 0.5625, 0.375, 0.25, 0.375, 0.3125, 0.375, 0.3125, 0.375, 0.25, 0.1875, 0.5625, 0.125, 0.5625, 0.125, 0.5625, 0.1875, 0.5625, 0.375, 0.1875, 0.375, 0.25, 0.375, 0.25, 0.375, 0.1875, 0.125, 0.5, 0.1875, 0.5, 0.1875, 0.5625, 0.125, 0.5625, 0.375, 0.1875, 0.375, 0.25, 0.375, 0.25, 0.375, 0.1875, 0.1875, 0.5, 0.1875, 0.5625, 0.1875, 0.5625, 0.1875, 0.5, 0.375, 0.25, 0.375, 0.3125, 0.375, 0.3125, 0.375, 0.25, 0.125, 0.5625, 0.1875, 0.5625, 0.1875, 0.5625, 0.125, 0.5625, 0.125, 0.5625, 0.1875, 0.5625, 0.1875, 0.5625, 0.125, 0.5625, 0.375, 0.125, 0.375, 0.1875, 0.375, 0.1875, 0.375, 0.125, 0.1875, 0.5625, 0.1875, 0.625, 0.1875, 0.625, 0.1875, 0.5625, 0.1875, 0.625, 0.125, 0.625, 0.125, 0.625, 0.1875, 0.625, 0.375, 0.125, 0.375, 0.1875, 0.375, 0.1875, 0.375, 0.125, 0.1875, 0.625, 0.125, 0.625, 0.125, 0.625, 0.1875, 0.625, 0.1875, 0.5625, 0.1875, 0.625, 0.1875, 0.625, 0.1875, 0.5625, 0.125, 0.5625, 0.1875, 0.5625, 0.1875, 0.625, 0.125, 0.625, 0.1875, 0.5625, 0.1875, 0.625, 0.1875, 0.625, 0.1875, 0.5625, 0.125, 0.5625, 0.1875, 0.5625, 0.1875, 0.5625, 0.125, 0.5625, 0.375, 0.125, 0.375, 0.1875, 0.375, 0.1875, 0.375, 0.125, 0.375, 0.0625, 0.375, 0.125, 0.375, 0.125, 0.375, 0.0625, 0.375, 0.0625, 0.375, 0.125, 0.375, 0.125, 0.375, 0.0625, 0.1875, 0.625, 0.1875, 0.6875, 0.1875, 0.6875, 0.1875, 0.625, 0.1875, 0.6875, 0.125, 0.6875, 0.125, 0.6875, 0.1875, 0.6875, 0.1875, 0.6875, 0.125, 0.6875, 0.125, 0.6875, 0.1875, 0.6875, 0.1875, 0.6875, 0.125, 0.6875, 0.125, 0.6875, 0.1875, 0.6875, 0.1875, 0.625, 0.1875, 0.6875, 0.1875, 0.6875, 0.1875, 0.625, 0.125, 0.625, 0.1875, 0.625, 0.1875, 0.625, 0.125, 0.625, 0.125, 0.625, 0.1875, 0.625, 0.1875, 0.6875, 0.125, 0.6875, 0.1875, 0.625, 0.1875, 0.6875, 0.1875, 0.6875, 0.1875, 0.625, 0.125, 0.625, 0.1875, 0.625, 0.1875, 0.625, 0.125, 0.625, 0.375, 0.0625, 0.375, 0.125, 0.375, 0.125, 0.375, 0.0625, 0.125, 0.6875, 0.1875, 0.6875, 0.1875, 0.6875, 0.125, 0.6875, 0.375, 0.0, 0.375, 0.0625, 0.375, 0.0625, 0.375, 0.0, 0.125, 0.6875, 0.1875, 0.6875, 0.1875, 0.6875, 0.125, 0.6875, 0.1875, 0.6875, 0.1875, 0.75, 0.1875, 0.75, 0.1875, 0.6875, 0.375, 0.9375, 0.375, 1.0, 0.375, 1.0, 0.375, 0.9375, 0.375, 0.9375, 0.375, 1.0, 0.375, 1.0, 0.375, 0.9375, 0.1875, 0.6875, 0.1875, 0.75, 0.1875, 0.75, 0.1875, 0.6875, 0.375, 0.0, 0.375, 0.0625, 0.375, 0.0625, 0.375, 0.0, 0.125, 0.6875, 0.1875, 0.6875, 0.1875, 0.75, 0.125, 0.75, 0.1875, 0.6875, 0.1875, 0.75, 0.1875, 0.75, 0.1875, 0.6875, 0.375, 0.0, 0.375, 0.0625, 0.375, 0.0625, 0.375, 0.0, 0.125, 0.6875, 0.1875, 0.6875, 0.1875, 0.6875, 0.125, 0.6875, 0.375, 0.6875, 0.375, 0.75, 0.375, 0.75, 0.375, 0.6875, 0.375, 0.8125, 0.375, 0.875, 0.375, 0.875, 0.375, 0.8125, 0.25, 0.625, 0.3125, 0.625, 0.3125, 0.6875, 0.25, 0.6875, 0.3125, 0.625, 0.375, 0.625, 0.375, 0.6875, 0.3125, 0.6875, 0.25, 0.625, 0.25, 0.6875, 0.25, 0.6875, 0.25, 0.625, 0.375, 0.75, 0.375, 0.8125, 0.375, 0.8125, 0.375, 0.75, 0.375, 0.6875, 0.375, 0.75, 0.375, 0.75, 0.375, 0.6875, 0.375, 0.8125, 0.375, 0.875, 0.375, 0.875, 0.375, 0.8125, 0.375, 0.75, 0.375, 0.8125, 0.375, 0.8125, 0.375, 0.75, 0.375, 0.8125, 0.375, 0.875, 0.375, 0.875, 0.375, 0.8125, 0.25, 0.75, 0.25, 0.6875, 0.25, 0.6875, 0.25, 0.75, 0.3125, 0.6875, 0.375, 0.6875, 0.375, 0.6875, 0.3125, 0.6875, 0.375, 0.75, 0.375, 0.8125, 0.375, 0.8125, 0.375, 0.75, 0.25, 0.6875, 0.3125, 0.6875, 0.3125, 0.6875, 0.25, 0.6875, 0.3125, 0.6875, 0.375, 0.6875, 0.375, 0.75, 0.3125, 0.75, 0.25, 0.6875, 0.3125, 0.6875, 0.3125, 0.75, 0.25, 0.75, 0.25, 0.6875, 0.3125, 0.6875, 0.3125, 0.6875, 0.25, 0.6875, 0.25, 0.75, 0.25, 0.6875, 0.25, 0.6875, 0.25, 0.75, 0.375, 0.6875, 0.375, 0.75, 0.375, 0.75, 0.375, 0.6875, 0.3125, 0.6875, 0.375, 0.6875, 0.375, 0.6875, 0.3125, 0.6875, 0.25, 0.75, 0.25, 0.6875, 0.25, 0.6875, 0.25, 0.75, 0.25, 0.6875, 0.25, 0.625, 0.25, 0.625, 0.25, 0.6875, 0.25, 0.625, 0.25, 0.625, 0.25, 0.625, 0.25, 0.625, 0.25, 0.6875, 0.25, 0.625, 0.25, 0.625, 0.25, 0.6875, 0.25, 0.6875, 0.25, 0.75, 0.25, 0.75, 0.25, 0.6875, 0.375, 0.875, 0.375, 0.875, 0.375, 0.875, 0.375, 0.875, 0.375, 0.5, 0.375, 0.75, 0.375, 0.75, 0.375, 0.5, 0.375, 0.0, 0.375, 0.25, 0.375, 0.25, 0.375, 0.0, 0.375, 0.25, 0.375, 0.5, 0.375, 0.5, 0.375, 0.25, 0.375, 0.75, 0.375, 1.0, 0.375, 1.0, 0.375, 0.75, 0.4022, 0.75, 0.4067, 0.75, 0.4067, 1.0, 0.4022, 1.0, 0.4022, 0.5, 0.4067, 0.5, 0.4067, 0.75, 0.4022, 0.75, 0.4022, 0.25, 0.4067, 0.25, 0.4067, 0.5, 0.4022, 0.5, 0.4022, 0.0, 0.4067, 0.0, 0.4067, 0.25, 0.4022, 0.25, 0.375, 0.0, 0.3795, 0.0, 0.3795, 0.25, 0.375, 0.25, 0.3795, 0.0, 0.3841, 0.0, 0.3841, 0.25, 0.3795, 0.25, 0.3841, 0.0, 0.3886, 0.0, 0.3886, 0.25, 0.3841, 0.25, 0.3886, 0.0, 0.3931, 0.0, 0.3931, 0.25, 0.3886, 0.25, 0.3931, 0.0, 0.3977, 0.0, 0.3977, 0.25, 0.3931, 0.25, 0.3977, 0.0, 0.4022, 0.0, 0.4022, 0.25, 0.3977, 0.25, 0.375, 0.25, 0.3795, 0.25, 0.3795, 0.5, 0.375, 0.5, 0.3795, 0.25, 0.3841, 0.25, 0.3841, 0.5, 0.3795, 0.5, 0.3841, 0.25, 0.3886, 0.25, 0.3886, 0.5, 0.3841, 0.5, 0.3886, 0.25, 0.3931, 0.25, 0.3931, 0.5, 0.3886, 0.5, 0.3931, 0.25, 0.3977, 0.25, 0.3977, 0.5, 0.3931, 0.5, 0.3977, 0.25, 0.4022, 0.25, 0.4022, 0.5, 0.3977, 0.5, 0.375, 0.5, 0.3795, 0.5, 0.3795, 0.75, 0.375, 0.75, 0.3795, 0.5, 0.3841, 0.5, 0.3841, 0.75, 0.3795, 0.75, 0.3841, 0.5, 0.3886, 0.5, 0.3886, 0.75, 0.3841, 0.75, 0.3886, 0.5, 0.3931, 0.5, 0.3931, 0.75, 0.3886, 0.75, 0.3931, 0.5, 0.3977, 0.5, 0.3977, 0.75, 0.3931, 0.75, 0.3977, 0.5, 0.4022, 0.5, 0.4022, 0.75, 0.3977, 0.75, 0.375, 0.75, 0.3795, 0.75, 0.3795, 1.0, 0.375, 1.0, 0.3795, 0.75, 0.3841, 0.75, 0.3841, 1.0, 0.3795, 1.0, 0.3841, 0.75, 0.3886, 0.75, 0.3886, 1.0, 0.3841, 1.0, 0.3886, 0.75, 0.3931, 0.75, 0.3931, 1.0, 0.3886, 1.0, 0.3931, 0.75, 0.3977, 0.75, 0.3977, 1.0, 0.3931, 1.0, 0.3977, 0.75, 0.4022, 0.75, 0.4022, 1.0, 0.3977, 1.0, 0.375, 0.75, 0.375, 1.0, 0.375, 1.0, 0.375, 0.75, 0.375, 0.75, 0.375, 1.0, 0.375, 1.0, 0.375, 0.75, 0.375, 0.75, 0.375, 1.0, 0.375, 1.0, 0.375, 0.75, 0.375, 0.75, 0.375, 1.0, 0.375, 1.0, 0.375, 0.75, 0.375, 0.75, 0.375, 1.0, 0.375, 1.0, 0.375, 0.75, 0.375, 0.75, 0.375, 1.0, 0.375, 1.0, 0.375, 0.75, 0.375, 0.25, 0.375, 0.5, 0.375, 0.5, 0.375, 0.25, 0.375, 0.25, 0.375, 0.5, 0.375, 0.5, 0.375, 0.25, 0.375, 0.25, 0.375, 0.5, 0.375, 0.5, 0.375, 0.25, 0.375, 0.25, 0.375, 0.5, 0.375, 0.5, 0.375, 0.25, 0.375, 0.25, 0.375, 0.5, 0.375, 0.5, 0.375, 0.25, 0.375, 0.25, 0.375, 0.5, 0.375, 0.5, 0.375, 0.25, 0.375, 0.0, 0.375, 0.25, 0.375, 0.25, 0.375, 0.0, 0.375, 0.0, 0.375, 0.25, 0.375, 0.25, 0.375, 0.0, 0.375, 0.0, 0.375, 0.25, 0.375, 0.25, 0.375, 0.0, 0.375, 0.0, 0.375, 0.25, 0.375, 0.25, 0.375, 0.0, 0.375, 0.0, 0.375, 0.25, 0.375, 0.25, 0.375, 0.0, 0.375, 0.0, 0.375, 0.25, 0.375, 0.25, 0.375, 0.0, 0.375, 0.5, 0.375, 0.75, 0.375, 0.75, 0.375, 0.5, 0.375, 0.5, 0.375, 0.75, 0.375, 0.75, 0.375, 0.5, 0.375, 0.5, 0.375, 0.75, 0.375, 0.75, 0.375, 0.5, 0.375, 0.5, 0.375, 0.75, 0.375, 0.75, 0.375, 0.5, 0.375, 0.5, 0.375, 0.75, 0.375, 0.75, 0.375, 0.5, 0.375, 0.5, 0.375, 0.75, 0.375, 0.75, 0.375, 0.5])
me_cube_002.materials.append(mat_material_003)
me_cube_002.use_remesh_fix_poles = True
me_cube_002.use_remesh_preserve_attributes = False
me_cube_002.use_mirror_vertex_groups = False
me_cube_002.update()
arm_armature = bpy.data.armatures.new('Armature')  # bones are not reproduced
arm_metarig = bpy.data.armatures.new('metarig')  # bones are not reproduced
arm_metarig_001 = bpy.data.armatures.new('metarig.001')  # bones are not reproduced

# ---- objects
ob_armature = bpy.data.objects.new('Armature', arm_armature)
ob_metarig = bpy.data.objects.new('metarig', arm_metarig)
ob_cube = bpy.data.objects.new('Cube', me_cube)
ob_metarig_001 = bpy.data.objects.new('metarig.001', arm_metarig_001)
ob_cube_001 = bpy.data.objects.new('Cube.001', me_cube_002)

# ---- transforms, parenting, visibility, modifiers, constraints
ob_armature.location = (0.0, 0.0421, 1.529)
ob_armature.scale = (0.3019, 0.3019, 0.3019)
ob_metarig.parent = ob_armature
ob_metarig.matrix_parent_inverse = Matrix(((3.312, -0.0, 0.0, -0.0), (-0.0, 0.0, 3.312, -6.064), (0.0, -3.312, 0.0, 0.1394), (0.0, 0.0, -0.0, 1.0)))
ob_metarig.location = (0.0, 0.0, 0.0)
ob_metarig.show_in_front = True
ob_metarig.lineart.crease_threshold = 0.0
ob_cube.parent = ob_metarig
ob_cube.location = (0.0, 0.0, 0.0)
ob_cube.lineart.crease_threshold = 0.0
_vg = ob_cube.vertex_groups.new(name='upper_arm.L')
_vg = ob_cube.vertex_groups.new(name='forearm.L')
_vg = ob_cube.vertex_groups.new(name='hand.L')
_vg = ob_cube.vertex_groups.new(name='palm.01.L')
_vg = ob_cube.vertex_groups.new(name='f_index.01.L')
_vg = ob_cube.vertex_groups.new(name='f_index.02.L')
_vg = ob_cube.vertex_groups.new(name='f_index.03.L')
_vg = ob_cube.vertex_groups.new(name='thumb.01.L')
_vg = ob_cube.vertex_groups.new(name='thumb.02.L')
_vg = ob_cube.vertex_groups.new(name='thumb.03.L')
_vg = ob_cube.vertex_groups.new(name='palm.02.L')
_vg = ob_cube.vertex_groups.new(name='f_middle.01.L')
_vg = ob_cube.vertex_groups.new(name='f_middle.02.L')
_vg = ob_cube.vertex_groups.new(name='f_middle.03.L')
_vg = ob_cube.vertex_groups.new(name='palm.03.L')
_vg = ob_cube.vertex_groups.new(name='f_ring.01.L')
_vg = ob_cube.vertex_groups.new(name='f_ring.02.L')
_vg = ob_cube.vertex_groups.new(name='f_ring.03.L')
_vg = ob_cube.vertex_groups.new(name='palm.04.L')
_vg = ob_cube.vertex_groups.new(name='f_pinky.01.L')
_vg = ob_cube.vertex_groups.new(name='f_pinky.02.L')
_vg = ob_cube.vertex_groups.new(name='f_pinky.03.L')
_vg = ob_cube.vertex_groups.new(name='upper_arm.R')
for _i, _w in zip([1, 3, 5, 7, 127, 128, 129, 130, 131, 132, 133, 134, 135, 136, 137, 138, 139, 140, 141, 142, 143, 144, 145, 146, 147, 148, 149, 150, 151, 152, 153, 154], [0.979, 0.9836, 0.9783, 0.9818, 0.4895, 0.4918, 0.4909, 0.4891, 0.4216, 0.3513, 0.281, 0.2108, 0.1405, 0.07026, 0.4208, 0.3506, 0.2805, 0.2104, 0.1403, 0.07013, 0.4193, 0.3494, 0.2795, 0.2096, 0.1398, 0.06988, 0.06993, 0.1399, 0.2098, 0.2797, 0.3496, 0.4196]): _vg.add([_i], _w, 'REPLACE')
_vg = ob_cube.vertex_groups.new(name='armoint.R')
for _i, _w in zip([0, 1, 2, 3, 4, 5, 6, 8, 9, 10, 11, 12, 13, 15, 16, 17, 18, 21, 22, 23, 24, 25, 26, 27, 28, 29, 30, 117, 118, 119, 123, 124, 125, 126, 127, 128, 129, 130, 131, 132, 133, 134, 135, 136, 137, 138, 139, 140, 141, 142, 143, 144, 145, 146, 147, 148, 149, 150, 151, 152, 153, 154, 155, 156, 157, 158, 159, 160, 161, 162, 163, 164, 165, 166, 167, 168, 169, 170, 171, 172, 173, 174, 175, 176, 177, 178], [0.9814, 0.0, 0.9891, 0.0, 0.9801, 0.0, 0.9881, 0.0, 0.0, 0.0, 0.0, 0.0, 0.0, 0.0, 0.0, 0.0, 0.0, 0.0, 0.0, 0.0, 0.0, 0.0, 0.0, 0.0, 0.0, 0.0, 0.0, 0.0, 0.0, 0.0, 0.4907, 0.49, 0.494, 0.4946, 0.4907, 0.4946, 0.494, 0.49, 0.5652, 0.6359, 0.7065, 0.7772, 0.8478, 0.9185, 0.5646, 0.6352, 0.7058, 0.7764, 0.8469, 0.9175, 0.56, 0.63, 0.7, 0.77, 0.8401, 0.9101, 0.9113, 0.8412, 0.7711, 0.701, 0.6309, 0.5608, 0.56, 0.63, 0.7, 0.77, 0.8401, 0.9101, 0.5652, 0.6359, 0.7065, 0.7772, 0.8478, 0.9185, 0.9113, 0.8412, 0.7711, 0.701, 0.6309, 0.5608, 0.9175, 0.8469, 0.7764, 0.7058, 0.6352, 0.5646]): _vg.add([_i], _w, 'REPLACE')
_vg = ob_cube.vertex_groups.new(name='Armmain.R')
for _i, _w in zip([8, 9, 10, 11, 14, 20, 21, 23, 24, 123, 124, 125, 126, 155, 156, 157, 158, 159, 160, 161, 162, 163, 164, 165, 166, 167, 168, 169, 170, 171, 172, 173, 174, 175, 176, 177, 178], [0.8779, 0.08683, 0.8636, 0.08711, 0.3961, 0.05594, 0.001735, 0.1109, 0.2152, 0.04342, 0.04356, 0.4318, 0.439, 0.03733, 0.03111, 0.02489, 0.01867, 0.01244, 0.006222, 0.3762, 0.3135, 0.2508, 0.1881, 0.1254, 0.06271, 0.006202, 0.0124, 0.01861, 0.02481, 0.03101, 0.03721, 0.06168, 0.1234, 0.1851, 0.2467, 0.3084, 0.3701]): _vg.add([_i], _w, 'REPLACE')
_vg = ob_cube.vertex_groups.new(name='hand.R')
for _i, _w in zip([0, 2, 3, 4, 5, 6, 7, 8, 9, 10, 11, 12, 13, 14, 15, 16, 17, 18, 19, 20, 21, 22, 23, 24, 25, 26, 27, 28, 29, 30, 31, 32, 33, 34, 35, 36, 37, 38, 39, 40, 41, 42, 43, 44, 45, 46, 47, 48, 49, 50, 51, 60, 61, 62, 63, 72, 73, 74, 75, 76, 77, 78, 79, 84, 85, 86, 87, 88, 89, 90, 91, 96, 97, 98, 99, 100, 101, 102, 103, 104, 107, 108, 109, 110, 115, 117, 118, 119, 120, 121, 122, 123, 124, 125, 126, 127, 128, 129, 130, 131, 132, 133, 134, 135, 136, 137, 138, 139, 140, 141, 142, 143, 144, 145, 146, 147, 148, 149, 150, 151, 152, 153, 154, 155, 156, 157, 158, 159, 160, 161, 162, 163, 164, 165, 166, 167, 168, 169, 170, 171, 172, 173, 174, 175, 176, 177, 178], [3.035e-05, 1.067e-05, 0.0, 3.097e-07, 0.0, 3.752e-09, 0.0, 0.006037, 0.01285, 0.008791, 0.01109, 0.007179, 0.0279, 0.042, 0.009972, 0.004275, 0.008534, 0.006477, 0.009137, 0.03818, 0.008217, 0.03202, 0.1825, 0.2194, 0.006078, 0.0393, 0.01366, 0.0727, 0.1623, 0.2354, 0.2337, 0.7083, 0.0, 0.0, 0.0, 0.0, 0.0, 0.0, 0.0, 0.0, 0.0, 0.0, 0.0, 0.0, 0.0, 0.0, 0.02126, 0.0, 0.0, 0.0, 0.0, 0.0, 0.0, 0.0, 0.0, 0.0, 0.0, 0.0, 0.0, 0.0, 0.0, 0.0, 0.0, 0.0, 0.0, 0.0, 0.0, 0.0, 0.0, 0.0, 0.0, 0.0, 0.0, 0.0, 0.06464, 0.0, 0.03281, 0.3025, 0.0, 0.1739, 0.0, 0.0, 0.0, 0.0, 0.0, 0.3225, 0.08554, 0.2783, 0.2498, 0.1084, 0.03296, 0.003975, 1.16e-05, 1.138e-06, 0.001819, 2.932e-10, 4.994e-11, 4.14e-16, 1.342e-12, 1.218e-09, 1.304e-08, 9.15e-08, 4.217e-07, 1.436e-06, 3.677e-06, 2.777e-14, 4.968e-13, 5.063e-12, 3.641e-11, 2.056e-10, 9.583e-10, 3.62e-11, 4.185e-10, 2.885e-09, 1.366e-08, 4.81e-08, 1.339e-07, 1.16e-05, 3.584e-06, 9.707e-07, 2.105e-07, 3.355e-08, 3.812e-09, 8.392e-06, 6.084e-06, 4.15e-06, 2.559e-06, 1.403e-06, 6.882e-07, 0.001466, 0.0009917, 0.0005979, 0.0001906, 5.657e-05, 2.605e-05, 7.685e-05, 0.0001841, 0.0003859, 0.0007365, 0.001338, 0.002397, 1.076e-08, 2.687e-08, 6.242e-08, 1.385e-07, 2.948e-07, 5.969e-07]): _vg.add([_i], _w, 'REPLACE')
_vg = ob_cube.vertex_groups.new(name='hand.R.001')
for _i, _w in zip([0, 2, 3, 4, 5, 6, 7, 9, 13, 17, 18, 25, 26, 27, 30, 33, 34, 38, 40, 41, 42, 45, 47, 99, 100, 101, 102, 104, 117, 118, 119, 120, 121, 122, 123, 124, 125, 126, 127, 128, 129, 130, 131, 132, 133, 134, 135, 136, 137, 138, 139, 140, 141, 142, 143, 144, 145, 146, 147, 148, 149, 150, 151, 152, 153, 154, 155, 156, 157, 158, 159, 160, 161, 162, 163, 164, 165, 166, 167, 168, 169, 170, 171, 172, 173, 174, 175, 176, 177, 178], [1.023e-15, 0.0, 0.0, 0.0, 0.0, 0.0, 0.0, 0.02241, 0.9034, 0.07771, 0.8866, 0.8736, 0.2986, 0.02006, 0.5452, 0.7847, 0.4936, 0.06226, 0.1052, 0.5765, 0.1488, 0.07702, 0.0194, 0.01868, 0.03944, 0.08158, 0.1648, 0.07164, 0.2852, 0.1983, 0.05624, 0.3566, 0.5524, 0.57, 0.001544, 4.358e-05, 0.0, 0.0, 0.0, 0.0, 0.0, 0.0, 0.0, 0.0, 0.0, 0.0, 0.0, 0.0, 0.0, 0.0, 0.0, 0.0, 0.0, 0.0, 0.0, 0.0, 0.0, 0.0, 0.0, 0.0, 4.425e-19, 0.0, 0.0, 0.0, 0.0, 0.0, 0.0, 0.0, 0.0, 0.0, 0.0, 0.0, 0.0, 0.0, 0.0, 0.0, 0.0, 0.0, 4.945e-13, 8.179e-11, 6.326e-09, 2.437e-07, 4.637e-06, 0.0001473, 0.0, 0.0, 0.0, 0.0, 0.0, 0.0]): _vg.add([_i], _w, 'REPLACE')
_vg = ob_cube.vertex_groups.new(name='f_index.01.R')
for _i, _w in zip([33, 34, 38, 40, 41, 42, 44, 45, 122], [0.06114, 0.4924, 0.0, 0.8463, 0.299, 0.08029, 0.0, 0.01878, 0.0]): _vg.add([_i], _w, 'REPLACE')
_vg = ob_cube.vertex_groups.new(name='f_index.02.R')
for _i, _w in zip([42, 84, 85, 86, 87, 88, 89, 90, 91, 93, 94, 95], [0.03796, 0.9618, 0.9686, 0.9662, 0.9479, 0.06521, 0.4925, 0.7905, 0.0814, 0.07005, 0.1197, 0.06122]): _vg.add([_i], _w, 'REPLACE')
_vg = ob_cube.vertex_groups.new(name='f_index.03.R')
for _i, _w in zip([87, 88, 89, 90, 91, 92, 93, 94, 95], [0.01111, 0.9343, 0.5071, 0.208, 0.9178, 0.9895, 0.9299, 0.88, 0.9385]): _vg.add([_i], _w, 'REPLACE')
_vg = ob_cube.vertex_groups.new(name='thumb.01.R')
for _i, _w in zip([11, 14, 15, 22, 23, 24, 25, 26, 27, 30, 31, 32, 96, 97, 98, 99, 100, 101, 102, 103, 104, 108, 109, 110, 117, 118, 119, 120, 121, 122, 124, 155, 156, 157, 158, 159, 160], [0.04783, 0.08812, 0.9536, 0.9267, 0.5645, 0.2288, 0.09037, 0.6456, 0.9409, 0.2173, 0.02004, 0.08743, 0.1195, 0.1403, 0.9033, 0.8229, 0.7358, 0.7917, 0.4535, 0.9304, 0.6807, 0.004585, 0.05858, 0.01565, 0.3894, 0.6913, 0.07639, 0.3474, 0.3028, 0.3286, 0.02392, 0.0205, 0.01708, 0.01367, 0.01025, 0.006833, 0.003417]): _vg.add([_i], _w, 'REPLACE')
_vg = ob_cube.vertex_groups.new(name='thumb.02.R')
for _i, _w in zip([2, 9, 11, 13, 15, 18, 25, 41, 96, 97, 98, 99, 100, 101, 102, 103, 104, 105, 106, 107, 108, 109, 110, 111, 112, 113, 114, 115, 116, 121, 122, 123, 126, 136, 161, 162, 163, 164, 165, 166], [0.0, 0.0, 0.0, 0.0, 0.002225, 0.0, 0.0, 0.0, 0.8534, 0.8252, 0.07359, 0.0, 0.1845, 0.07002, 0.0, 0.0, 0.0, 0.0, 0.00722, 0.0, 0.1006, 0.5176, 0.08812, 0.0, 0.0, 0.002251, 0.02136, 0.09431, 0.01626, 0.0, 0.04621, 0.0, 0.0, 0.0, 0.0, 0.0, 0.0, 0.0, 0.0, 0.0]): _vg.add([_i], _w, 'REPLACE')
_vg = ob_cube.vertex_groups.new(name='thumb.03.R')
for _i, _w in zip([97, 105, 106, 107, 108, 109, 110, 111, 112, 113, 114, 115, 116], [0.01997, 0.9725, 0.9742, 0.9602, 0.8697, 0.4171, 0.8788, 0.9903, 0.9808, 0.9656, 0.957, 0.8918, 0.9594]): _vg.add([_i], _w, 'REPLACE')
_vg = ob_cube.vertex_groups.new(name='palm.02.R')
for _i, _w in zip([13, 16, 17, 18, 33, 37, 38, 40, 41, 42, 43, 44, 45, 46, 47], [0.05107, 0.0911, 0.8216, 0.09702, 0.1358, 0.06338, 0.8405, 0.0102, 0.08586, 0.6612, 0.06491, 0.8021, 0.7798, 0.09624, 0.4971]): _vg.add([_i], _w, 'REPLACE')
_vg = ob_cube.vertex_groups.new(name='f_middle.01.R')
for _i, _w in zip([42, 44, 72, 73, 74, 75, 77, 78, 79], [0.04545, 0.0145, 0.9593, 0.9603, 0.9562, 0.9487, 0.0205, 0.01133, 0.01314]): _vg.add([_i], _w, 'REPLACE')
_vg = ob_cube.vertex_groups.new(name='f_middle.02.R')
for _i, _w in zip([75, 76, 77, 78, 79, 80, 81, 82, 83], [0.001247, 0.5382, 0.8948, 0.905, 0.9268, 0.3294, 0.1163, 0.4714, 0.4005]): _vg.add([_i], _w, 'REPLACE')
_vg = ob_cube.vertex_groups.new(name='f_middle.03.R')
for _i, _w in zip([76, 77, 78, 79, 80, 81, 82, 83], [0.444, 0.06917, 0.06363, 0.03173, 0.6595, 0.8795, 0.5124, 0.5855]): _vg.add([_i], _w, 'REPLACE')
_vg = ob_cube.vertex_groups.new(name='palm.03.R')
for _i, _w in zip([12, 16, 17, 20, 21, 28, 31, 36, 37, 38, 39, 43, 44, 45, 46, 47, 50, 51], [0.09637, 0.7936, 0.07012, 0.05684, 0.02602, 0.6701, 0.05693, 0.08767, 0.8536, 0.06904, 0.05144, 0.7372, 0.07593, 0.05927, 0.7419, 0.3275, 0.01393, 0.01131]): _vg.add([_i], _w, 'REPLACE')
_vg = ob_cube.vertex_groups.new(name='f_ring.01.R')
for _i, _w in zip([43, 44, 60, 61, 62, 63, 67], [0.049, 0.0272, 0.9755, 0.9548, 0.9676, 0.9449, 0.04106]): _vg.add([_i], _w, 'REPLACE')
_vg = ob_cube.vertex_groups.new(name='f_ring.02.R')
for _i, _w in zip([64, 65, 66, 67, 68, 69, 70, 71], [0.4679, 0.5052, 0.0733, 0.7462, 0.1908, 0.2401, 0.02197, 0.1455]): _vg.add([_i], _w, 'REPLACE')
_vg = ob_cube.vertex_groups.new(name='f_ring.03.R')
for _i, _w in zip([64, 65, 66, 67, 68, 69, 70, 71], [0.5216, 0.4775, 0.9049, 0.2071, 0.8027, 0.7503, 0.9612, 0.8462]): _vg.add([_i], _w, 'REPLACE')
_vg = ob_cube.vertex_groups.new(name='palm.04.R')
for _i, _w in zip([10, 12, 14, 16, 19, 20, 21, 23, 24, 28, 31, 32, 35, 36, 37, 39, 43, 46, 47, 99, 102, 104, 125, 173, 174, 175, 176, 177, 178], [0.01469, 0.8664, 0.4413, 0.08585, 0.9771, 0.863, 0.9258, 0.1537, 0.3127, 0.1392, 0.626, 0.1195, 0.9594, 0.894, 0.06979, 0.9329, 0.07988, 0.1134, 0.04953, 0.00366, 0.02748, 0.01522, 0.007344, 0.001049, 0.002098, 0.003148, 0.004197, 0.005246, 0.006295]): _vg.add([_i], _w, 'REPLACE')
_vg = ob_cube.vertex_groups.new(name='f_pinky.01.R')
for _i, _w in zip([43, 48, 49, 50, 51, 54, 55], [0.05715, 0.9659, 0.9658, 0.9235, 0.9097, 0.004262, 0.05227]): _vg.add([_i], _w, 'REPLACE')
_vg = ob_cube.vertex_groups.new(name='f_pinky.02.R')
for _i, _w in zip([52, 53, 54, 55, 57, 58, 59], [0.01764, 0.4656, 0.4328, 0.08322, 0.1484, 0.1594, 0.06059]): _vg.add([_i], _w, 'REPLACE')
_vg = ob_cube.vertex_groups.new(name='f_pinky.03.R')
for _i, _w in zip([51, 52, 53, 54, 55, 56, 57, 58, 59], [0.02462, 0.9498, 0.5236, 0.5388, 0.862, 0.9806, 0.8438, 0.8254, 0.9259]): _vg.add([_i], _w, 'REPLACE')
_m = ob_cube.modifiers.new('Armature', 'ARMATURE')
_m.object = ob_metarig
ob_metarig_001.parent = ob_armature
ob_metarig_001.matrix_parent_inverse = Matrix(((3.312, -0.0, 0.0, -0.0), (-0.0, 0.0, 3.312, -6.064), (0.0, -3.312, 0.0, 0.1394), (0.0, 0.0, -0.0, 1.0)))
ob_metarig_001.location = (0.0, 0.0, 0.0)
ob_metarig_001.scale = (-1.0, 1.0, 1.0)
ob_metarig_001.show_in_front = True
ob_metarig_001.lineart.crease_threshold = 0.0
ob_cube_001.parent = ob_metarig_001
ob_cube_001.location = (0.0, 0.0, 0.0)
ob_cube_001.lineart.crease_threshold = 0.0
_vg = ob_cube_001.vertex_groups.new(name='upper_arm.L')
_vg = ob_cube_001.vertex_groups.new(name='forearm.L')
_vg = ob_cube_001.vertex_groups.new(name='hand.L')
_vg = ob_cube_001.vertex_groups.new(name='palm.01.L')
_vg = ob_cube_001.vertex_groups.new(name='f_index.01.L')
_vg = ob_cube_001.vertex_groups.new(name='f_index.02.L')
_vg = ob_cube_001.vertex_groups.new(name='f_index.03.L')
_vg = ob_cube_001.vertex_groups.new(name='thumb.01.L')
_vg = ob_cube_001.vertex_groups.new(name='thumb.02.L')
_vg = ob_cube_001.vertex_groups.new(name='thumb.03.L')
_vg = ob_cube_001.vertex_groups.new(name='palm.02.L')
_vg = ob_cube_001.vertex_groups.new(name='f_middle.01.L')
_vg = ob_cube_001.vertex_groups.new(name='f_middle.02.L')
_vg = ob_cube_001.vertex_groups.new(name='f_middle.03.L')
_vg = ob_cube_001.vertex_groups.new(name='palm.03.L')
_vg = ob_cube_001.vertex_groups.new(name='f_ring.01.L')
_vg = ob_cube_001.vertex_groups.new(name='f_ring.02.L')
_vg = ob_cube_001.vertex_groups.new(name='f_ring.03.L')
_vg = ob_cube_001.vertex_groups.new(name='palm.04.L')
_vg = ob_cube_001.vertex_groups.new(name='f_pinky.01.L')
_vg = ob_cube_001.vertex_groups.new(name='f_pinky.02.L')
_vg = ob_cube_001.vertex_groups.new(name='f_pinky.03.L')
_vg = ob_cube_001.vertex_groups.new(name='upper_arm.R')
for _i, _w in zip([1, 3, 5, 7, 127, 128, 129, 130, 131, 132, 133, 134, 135, 136, 137, 138, 139, 140, 141, 142, 143, 144, 145, 146, 147, 148, 149, 150, 151, 152, 153, 154], [0.979, 0.9836, 0.9783, 0.9818, 0.4895, 0.4918, 0.4909, 0.4891, 0.4216, 0.3513, 0.281, 0.2108, 0.1405, 0.07026, 0.4208, 0.3506, 0.2805, 0.2104, 0.1403, 0.07013, 0.4193, 0.3494, 0.2795, 0.2096, 0.1398, 0.06988, 0.06993, 0.1399, 0.2098, 0.2797, 0.3496, 0.4196]): _vg.add([_i], _w, 'REPLACE')
_vg = ob_cube_001.vertex_groups.new(name='armoint.R')
for _i, _w in zip([0, 1, 2, 3, 4, 5, 6, 8, 9, 10, 11, 12, 13, 15, 16, 17, 18, 21, 22, 23, 24, 25, 26, 27, 28, 29, 30, 117, 118, 119, 123, 124, 125, 126, 127, 128, 129, 130, 131, 132, 133, 134, 135, 136, 137, 138, 139, 140, 141, 142, 143, 144, 145, 146, 147, 148, 149, 150, 151, 152, 153, 154, 155, 156, 157, 158, 159, 160, 161, 162, 163, 164, 165, 166, 167, 168, 169, 170, 171, 172, 173, 174, 175, 176, 177, 178], [0.9814, 0.0, 0.9891, 0.0, 0.9801, 0.0, 0.9881, 0.0, 0.0, 0.0, 0.0, 0.0, 0.0, 0.0, 0.0, 0.0, 0.0, 0.0, 0.0, 0.0, 0.0, 0.0, 0.0, 0.0, 0.0, 0.0, 0.0, 0.0, 0.0, 0.0, 0.4907, 0.49, 0.494, 0.4946, 0.4907, 0.4946, 0.494, 0.49, 0.5652, 0.6359, 0.7065, 0.7772, 0.8478, 0.9185, 0.5646, 0.6352, 0.7058, 0.7764, 0.8469, 0.9175, 0.56, 0.63, 0.7, 0.77, 0.8401, 0.9101, 0.9113, 0.8412, 0.7711, 0.701, 0.6309, 0.5608, 0.56, 0.63, 0.7, 0.77, 0.8401, 0.9101, 0.5652, 0.6359, 0.7065, 0.7772, 0.8478, 0.9185, 0.9113, 0.8412, 0.7711, 0.701, 0.6309, 0.5608, 0.9175, 0.8469, 0.7764, 0.7058, 0.6352, 0.5646]): _vg.add([_i], _w, 'REPLACE')
_vg = ob_cube_001.vertex_groups.new(name='Armmain.R')
for _i, _w in zip([8, 9, 10, 11, 14, 20, 21, 23, 24, 123, 124, 125, 126, 155, 156, 157, 158, 159, 160, 161, 162, 163, 164, 165, 166, 167, 168, 169, 170, 171, 172, 173, 174, 175, 176, 177, 178], [0.8779, 0.08683, 0.8636, 0.08711, 0.3961, 0.05594, 0.001735, 0.1109, 0.2152, 0.04342, 0.04356, 0.4318, 0.439, 0.03733, 0.03111, 0.02489, 0.01867, 0.01244, 0.006222, 0.3762, 0.3135, 0.2508, 0.1881, 0.1254, 0.06271, 0.006202, 0.0124, 0.01861, 0.02481, 0.03101, 0.03721, 0.06168, 0.1234, 0.1851, 0.2467, 0.3084, 0.3701]): _vg.add([_i], _w, 'REPLACE')
_vg = ob_cube_001.vertex_groups.new(name='hand.R')
for _i, _w in zip([0, 2, 3, 4, 5, 6, 7, 8, 9, 10, 11, 12, 13, 14, 15, 16, 17, 18, 19, 20, 21, 22, 23, 24, 25, 26, 27, 28, 29, 30, 31, 32, 33, 34, 35, 36, 37, 38, 39, 40, 41, 42, 43, 44, 45, 46, 47, 48, 49, 50, 51, 60, 61, 62, 63, 72, 73, 74, 75, 76, 77, 78, 79, 84, 85, 86, 87, 88, 89, 90, 91, 96, 97, 98, 99, 100, 101, 102, 103, 104, 107, 108, 109, 110, 115, 117, 118, 119, 120, 121, 122, 123, 124, 125, 126, 127, 128, 129, 130, 131, 132, 133, 134, 135, 136, 137, 138, 139, 140, 141, 142, 143, 144, 145, 146, 147, 148, 149, 150, 151, 152, 153, 154, 155, 156, 157, 158, 159, 160, 161, 162, 163, 164, 165, 166, 167, 168, 169, 170, 171, 172, 173, 174, 175, 176, 177, 178], [3.035e-05, 1.067e-05, 0.0, 3.097e-07, 0.0, 3.752e-09, 0.0, 0.006037, 0.01285, 0.008791, 0.01109, 0.007179, 0.0279, 0.042, 0.009972, 0.004275, 0.008534, 0.006477, 0.009137, 0.03818, 0.008217, 0.03202, 0.1825, 0.2194, 0.006078, 0.0393, 0.01366, 0.0727, 0.1623, 0.2354, 0.2337, 0.7083, 0.0, 0.0, 0.0, 0.0, 0.0, 0.0, 0.0, 0.0, 0.0, 0.0, 0.0, 0.0, 0.0, 0.0, 0.02126, 0.0, 0.0, 0.0, 0.0, 0.0, 0.0, 0.0, 0.0, 0.0, 0.0, 0.0, 0.0, 0.0, 0.0, 0.0, 0.0, 0.0, 0.0, 0.0, 0.0, 0.0, 0.0, 0.0, 0.0, 0.0, 0.0, 0.0, 0.06464, 0.0, 0.03281, 0.3025, 0.0, 0.1739, 0.0, 0.0, 0.0, 0.0, 0.0, 0.3225, 0.08554, 0.2783, 0.2498, 0.1084, 0.03296, 0.003975, 1.16e-05, 1.138e-06, 0.001819, 2.932e-10, 4.994e-11, 4.14e-16, 1.342e-12, 1.218e-09, 1.304e-08, 9.15e-08, 4.217e-07, 1.436e-06, 3.677e-06, 2.777e-14, 4.968e-13, 5.063e-12, 3.641e-11, 2.056e-10, 9.583e-10, 3.62e-11, 4.185e-10, 2.885e-09, 1.366e-08, 4.81e-08, 1.339e-07, 1.16e-05, 3.584e-06, 9.707e-07, 2.105e-07, 3.355e-08, 3.812e-09, 8.392e-06, 6.084e-06, 4.15e-06, 2.559e-06, 1.403e-06, 6.882e-07, 0.001466, 0.0009917, 0.0005979, 0.0001906, 5.657e-05, 2.605e-05, 7.685e-05, 0.0001841, 0.0003859, 0.0007365, 0.001338, 0.002397, 1.076e-08, 2.687e-08, 6.242e-08, 1.385e-07, 2.948e-07, 5.969e-07]): _vg.add([_i], _w, 'REPLACE')
_vg = ob_cube_001.vertex_groups.new(name='hand.R.001')
for _i, _w in zip([0, 2, 3, 4, 5, 6, 7, 9, 13, 17, 18, 25, 26, 27, 30, 33, 34, 38, 40, 41, 42, 45, 47, 99, 100, 101, 102, 104, 117, 118, 119, 120, 121, 122, 123, 124, 125, 126, 127, 128, 129, 130, 131, 132, 133, 134, 135, 136, 137, 138, 139, 140, 141, 142, 143, 144, 145, 146, 147, 148, 149, 150, 151, 152, 153, 154, 155, 156, 157, 158, 159, 160, 161, 162, 163, 164, 165, 166, 167, 168, 169, 170, 171, 172, 173, 174, 175, 176, 177, 178], [1.023e-15, 0.0, 0.0, 0.0, 0.0, 0.0, 0.0, 0.02241, 0.9034, 0.07771, 0.8866, 0.8736, 0.2986, 0.02006, 0.5452, 0.7847, 0.4936, 0.06226, 0.1052, 0.5765, 0.1488, 0.07702, 0.0194, 0.01868, 0.03944, 0.08158, 0.1648, 0.07164, 0.2852, 0.1983, 0.05624, 0.3566, 0.5524, 0.57, 0.001544, 4.358e-05, 0.0, 0.0, 0.0, 0.0, 0.0, 0.0, 0.0, 0.0, 0.0, 0.0, 0.0, 0.0, 0.0, 0.0, 0.0, 0.0, 0.0, 0.0, 0.0, 0.0, 0.0, 0.0, 0.0, 0.0, 4.425e-19, 0.0, 0.0, 0.0, 0.0, 0.0, 0.0, 0.0, 0.0, 0.0, 0.0, 0.0, 0.0, 0.0, 0.0, 0.0, 0.0, 0.0, 4.945e-13, 8.179e-11, 6.326e-09, 2.437e-07, 4.637e-06, 0.0001473, 0.0, 0.0, 0.0, 0.0, 0.0, 0.0]): _vg.add([_i], _w, 'REPLACE')
_vg = ob_cube_001.vertex_groups.new(name='f_index.01.R')
for _i, _w in zip([33, 34, 38, 40, 41, 42, 44, 45, 122], [0.06114, 0.4924, 0.0, 0.8463, 0.299, 0.08029, 0.0, 0.01878, 0.0]): _vg.add([_i], _w, 'REPLACE')
_vg = ob_cube_001.vertex_groups.new(name='f_index.02.R')
for _i, _w in zip([42, 84, 85, 86, 87, 88, 89, 90, 91, 93, 94, 95], [0.03796, 0.9618, 0.9686, 0.9662, 0.9479, 0.06521, 0.4925, 0.7905, 0.0814, 0.07005, 0.1197, 0.06122]): _vg.add([_i], _w, 'REPLACE')
_vg = ob_cube_001.vertex_groups.new(name='f_index.03.R')
for _i, _w in zip([87, 88, 89, 90, 91, 92, 93, 94, 95], [0.01111, 0.9343, 0.5071, 0.208, 0.9178, 0.9895, 0.9299, 0.88, 0.9385]): _vg.add([_i], _w, 'REPLACE')
_vg = ob_cube_001.vertex_groups.new(name='thumb.01.R')
for _i, _w in zip([11, 14, 15, 22, 23, 24, 25, 26, 27, 30, 31, 32, 96, 97, 98, 99, 100, 101, 102, 103, 104, 108, 109, 110, 117, 118, 119, 120, 121, 122, 124, 155, 156, 157, 158, 159, 160], [0.04783, 0.08812, 0.9536, 0.9267, 0.5645, 0.2288, 0.09037, 0.6456, 0.9409, 0.2173, 0.02004, 0.08743, 0.1195, 0.1403, 0.9033, 0.8229, 0.7358, 0.7917, 0.4535, 0.9304, 0.6807, 0.004585, 0.05858, 0.01565, 0.3894, 0.6913, 0.07639, 0.3474, 0.3028, 0.3286, 0.02392, 0.0205, 0.01708, 0.01367, 0.01025, 0.006833, 0.003417]): _vg.add([_i], _w, 'REPLACE')
_vg = ob_cube_001.vertex_groups.new(name='thumb.02.R')
for _i, _w in zip([2, 9, 11, 13, 15, 18, 25, 41, 96, 97, 98, 99, 100, 101, 102, 103, 104, 105, 106, 107, 108, 109, 110, 111, 112, 113, 114, 115, 116, 121, 122, 123, 126, 136, 161, 162, 163, 164, 165, 166], [0.0, 0.0, 0.0, 0.0, 0.002225, 0.0, 0.0, 0.0, 0.8534, 0.8252, 0.07359, 0.0, 0.1845, 0.07002, 0.0, 0.0, 0.0, 0.0, 0.00722, 0.0, 0.1006, 0.5176, 0.08812, 0.0, 0.0, 0.002251, 0.02136, 0.09431, 0.01626, 0.0, 0.04621, 0.0, 0.0, 0.0, 0.0, 0.0, 0.0, 0.0, 0.0, 0.0]): _vg.add([_i], _w, 'REPLACE')
_vg = ob_cube_001.vertex_groups.new(name='thumb.03.R')
for _i, _w in zip([97, 105, 106, 107, 108, 109, 110, 111, 112, 113, 114, 115, 116], [0.01997, 0.9725, 0.9742, 0.9602, 0.8697, 0.4171, 0.8788, 0.9903, 0.9808, 0.9656, 0.957, 0.8918, 0.9594]): _vg.add([_i], _w, 'REPLACE')
_vg = ob_cube_001.vertex_groups.new(name='palm.02.R')
for _i, _w in zip([13, 16, 17, 18, 33, 37, 38, 40, 41, 42, 43, 44, 45, 46, 47], [0.05107, 0.0911, 0.8216, 0.09702, 0.1358, 0.06338, 0.8405, 0.0102, 0.08586, 0.6612, 0.06491, 0.8021, 0.7798, 0.09624, 0.4971]): _vg.add([_i], _w, 'REPLACE')
_vg = ob_cube_001.vertex_groups.new(name='f_middle.01.R')
for _i, _w in zip([42, 44, 72, 73, 74, 75, 77, 78, 79], [0.04545, 0.0145, 0.9593, 0.9603, 0.9562, 0.9487, 0.0205, 0.01133, 0.01314]): _vg.add([_i], _w, 'REPLACE')
_vg = ob_cube_001.vertex_groups.new(name='f_middle.02.R')
for _i, _w in zip([75, 76, 77, 78, 79, 80, 81, 82, 83], [0.001247, 0.5382, 0.8948, 0.905, 0.9268, 0.3294, 0.1163, 0.4714, 0.4005]): _vg.add([_i], _w, 'REPLACE')
_vg = ob_cube_001.vertex_groups.new(name='f_middle.03.R')
for _i, _w in zip([76, 77, 78, 79, 80, 81, 82, 83], [0.444, 0.06917, 0.06363, 0.03173, 0.6595, 0.8795, 0.5124, 0.5855]): _vg.add([_i], _w, 'REPLACE')
_vg = ob_cube_001.vertex_groups.new(name='palm.03.R')
for _i, _w in zip([12, 16, 17, 20, 21, 28, 31, 36, 37, 38, 39, 43, 44, 45, 46, 47, 50, 51], [0.09637, 0.7936, 0.07012, 0.05684, 0.02602, 0.6701, 0.05693, 0.08767, 0.8536, 0.06904, 0.05144, 0.7372, 0.07593, 0.05927, 0.7419, 0.3275, 0.01393, 0.01131]): _vg.add([_i], _w, 'REPLACE')
_vg = ob_cube_001.vertex_groups.new(name='f_ring.01.R')
for _i, _w in zip([43, 44, 60, 61, 62, 63, 67], [0.049, 0.0272, 0.9755, 0.9548, 0.9676, 0.9449, 0.04106]): _vg.add([_i], _w, 'REPLACE')
_vg = ob_cube_001.vertex_groups.new(name='f_ring.02.R')
for _i, _w in zip([64, 65, 66, 67, 68, 69, 70, 71], [0.4679, 0.5052, 0.0733, 0.7462, 0.1908, 0.2401, 0.02197, 0.1455]): _vg.add([_i], _w, 'REPLACE')
_vg = ob_cube_001.vertex_groups.new(name='f_ring.03.R')
for _i, _w in zip([64, 65, 66, 67, 68, 69, 70, 71], [0.5216, 0.4775, 0.9049, 0.2071, 0.8027, 0.7503, 0.9612, 0.8462]): _vg.add([_i], _w, 'REPLACE')
_vg = ob_cube_001.vertex_groups.new(name='palm.04.R')
for _i, _w in zip([10, 12, 14, 16, 19, 20, 21, 23, 24, 28, 31, 32, 35, 36, 37, 39, 43, 46, 47, 99, 102, 104, 125, 173, 174, 175, 176, 177, 178], [0.01469, 0.8664, 0.4413, 0.08585, 0.9771, 0.863, 0.9258, 0.1537, 0.3127, 0.1392, 0.626, 0.1195, 0.9594, 0.894, 0.06979, 0.9329, 0.07988, 0.1134, 0.04953, 0.00366, 0.02748, 0.01522, 0.007344, 0.001049, 0.002098, 0.003148, 0.004197, 0.005246, 0.006295]): _vg.add([_i], _w, 'REPLACE')
_vg = ob_cube_001.vertex_groups.new(name='f_pinky.01.R')
for _i, _w in zip([43, 48, 49, 50, 51, 54, 55], [0.05715, 0.9659, 0.9658, 0.9235, 0.9097, 0.004262, 0.05227]): _vg.add([_i], _w, 'REPLACE')
_vg = ob_cube_001.vertex_groups.new(name='f_pinky.02.R')
for _i, _w in zip([52, 53, 54, 55, 57, 58, 59], [0.01764, 0.4656, 0.4328, 0.08322, 0.1484, 0.1594, 0.06059]): _vg.add([_i], _w, 'REPLACE')
_vg = ob_cube_001.vertex_groups.new(name='f_pinky.03.R')
for _i, _w in zip([51, 52, 53, 54, 55, 56, 57, 58, 59], [0.02462, 0.9498, 0.5236, 0.5388, 0.862, 0.9806, 0.8438, 0.8254, 0.9259]): _vg.add([_i], _w, 'REPLACE')
_m = ob_cube_001.modifiers.new('Armature', 'ARMATURE')
_m.object = ob_metarig_001

# ---- collection membership
scene.collection.objects.link(ob_armature)
col_collection.objects.link(ob_metarig)
col_collection.objects.link(ob_cube)
col_collection.objects.link(ob_metarig_001)
col_collection.objects.link(ob_cube_001)

# ---- scene / render settings (as saved in the file)
scene.frame_start = 1; scene.frame_end = 250; scene.frame_set(0)
scene.render.engine = 'BLENDER_EEVEE_NEXT'
scene.cycles.use_denoising = False
scene.cycles.samples = 128
scene.cycles.sampling_pattern = 'TABULATED_SOBOL'
scene.cycles.use_adaptive_sampling = False
scene.cycles.use_light_tree = False
scene.eevee.use_gtao = True
scene.eevee.use_raytracing = True
scene.view_settings.view_transform = 'Filmic'
bpy.context.view_layer.update()

# ---- added for rendering (the .blend has no active camera and no usable light): camera, sun
cam_auto = bpy.data.cameras.new('AutoCamera')
cam_auto.lens = 50.0
cam_auto.sensor_width = 36.0
cam_auto.clip_end = 1000.0
ob_auto_camera = bpy.data.objects.new('AutoCamera', cam_auto)
scene.collection.objects.link(ob_auto_camera)
ob_auto_camera.location = (1.54678, -1.80431, 2.63074)
ob_auto_camera.rotation_euler = (1.09748, -7.21219e-08, 0.694738)
scene.camera = ob_auto_camera
light_auto_sun = bpy.data.lights.new('AutoSun', 'SUN')
light_auto_sun.energy = 3.0
light_auto_sun.angle = 0.0523599
ob_auto_sun = bpy.data.objects.new('AutoSun', light_auto_sun)
scene.collection.objects.link(ob_auto_sun)
ob_auto_sun.rotation_euler = (0.872665, 0.174533, 0.523599)
bpy.context.view_layer.update()

